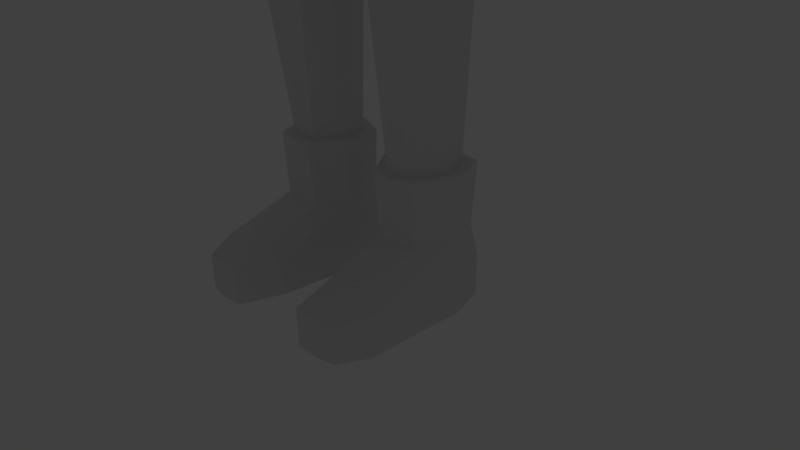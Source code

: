 # Source: man.blend  (saved by Blender 2.77.0; exported with 4.5.12 LTS)
import bpy
from mathutils import Matrix  # noqa: F401  (used for matrix-valued properties, if any)

bpy.ops.wm.read_factory_settings(use_empty=True)
scene = bpy.context.scene
scene.name = 'Scene'

# ---- collections
col_collection_1 = bpy.data.collections.new('Collection 1'); scene.collection.children.link(col_collection_1)
col_collection_1.hide_render = True
col_collection_1.hide_viewport = True
col_collection_3 = bpy.data.collections.new('Collection 3'); scene.collection.children.link(col_collection_3)

# ---- materials (node trees are filled in below, after node groups)
mat_material_002 = bpy.data.materials.new('Material.002')
mat_material_002.alpha_threshold = 0.0
mat_material_002.use_transparent_shadow = False
mat_material_002.roughness = 0.5

# ---- material node trees

# ---- world
world_world = bpy.data.worlds.new('World'); scene.world = world_world
world_world.color = (0.05088, 0.05088, 0.05088)
world_world.use_sun_shadow = False
world_world.sun_shadow_jitter_overblur = 0.0
world_world.cycles.sampling_method = 'MANUAL'

# ---- cameras
cam_camera = bpy.data.cameras.new('Camera')
cam_camera.clip_end = 100.0
cam_camera.lens = 35.0
cam_camera.sensor_width = 32.0
cam_camera.sensor_height = 18.0
cam_camera.ortho_scale = 7.314
cam_camera.dof.focus_distance = 0.0
cam_camera.dof.aperture_fstop = 128.0

# ---- lights
light_lamp = bpy.data.lights.new('Lamp', 'POINT')
light_lamp.transmission_factor = 0.0
light_lamp.cutoff_distance = 30.0
light_lamp.energy = 100.0
light_lamp.shadow_buffer_clip_start = 1.001
light_lamp.shadow_soft_size = 0.1
light_lamp.shadow_maximum_resolution = 0.006
light_lamp.use_absolute_resolution = True

# ---- meshes
me_cube_001 = bpy.data.meshes.new('Cube.001')
me_cube_001.from_pydata([(0.6735, 1.512, 4.285), (1.818, -0.9956, 5.451), (1.755, 0.586, 4.233), (0.673, -1.898, 5.674), (1.984, -0.6144, 5.544), (1.889, -0.1943, 4.125), (1.355, 1.213, 4.305), (1.371, -1.617, 5.378), (2.056, -0.2022, 5.001), (0.9255, 1.744, 2.15), (2.007, 0.8185, 2.239), (2.141, 0.03815, 1.656), (1.607, 1.445, 1.717), (0.7167, 1.65, 5.826), (0.6745, 1.247, 6.518), (1.456, 1.319, 5.787), (0.7798, 1.782, 5.014), (0.7138, 1.648, 4.279), (1.447, 1.321, 4.299), (1.941, 0.641, 5.831), (2.036, 0.6993, 4.677), (1.54, 0.566, 6.52), (2.115, -0.6051, 5.598), (1.927, -1.053, 5.522), (1.537, -0.9775, 6.51), (1.441, -1.717, 5.401), (1.887, 0.6376, 3.892), (2.03, -0.173, 4.003), (0.7052, -2.019, 5.741), (0.663, -1.635, 6.39), (1.558, 1.429, 5.018), (2.195, -0.3111, 4.659), (1.704, -0.2071, 6.61), (1.252, 1.076, 6.304), (1.246, -1.477, 6.269), (0.9667, 1.879, 2.167), (1.697, 1.553, 1.738), (2.138, 0.8693, 2.259), (2.281, 0.05455, 1.673), (2.218, -0.6425, 3.528), (2.239, -0.6425, 3.622), (2.255, -0.6425, 3.676), (2.028, -1.593, 3.816), (2.028, -1.593, 3.816), (2.028, -1.593, 3.816), (2.028, -1.593, 3.816), (0.6738, 1.523, 5.779), (0.6735, 1.512, 4.285), (1.818, 0.586, 5.786), (1.818, -0.9956, 5.451), (1.755, 0.586, 4.233), (0.673, -1.898, 5.674), (0.7431, -0.9313, 6.77), (0.744, 0.5276, 6.811), (0.7373, 1.646, 4.681), (1.984, -0.6144, 5.544), (1.889, -0.1943, 4.125), (1.905, 0.6449, 5.016), (0.8408, -0.2092, 6.927), (0.628, 1.149, 6.427), (1.371, 1.216, 5.74), (1.355, 1.213, 4.305), (1.45, 0.5125, 6.424), (1.45, -0.9206, 6.414), (1.371, -1.617, 5.378), (0.6264, -1.53, 6.349), (2.056, -0.2022, 5.001), (1.466, 1.32, 5.02), (1.604, -0.2059, 6.509), (1.18, -1.383, 6.186), (1.18, 0.9856, 6.22), (0.6745, 1.247, 6.518), (1.54, 0.566, 6.52), (2.115, -0.6051, 5.598), (1.927, -1.053, 5.522), (1.537, -0.9775, 6.51), (1.441, -1.717, 5.401), (0.663, -1.635, 6.39), (0.7904, -0.9913, 6.89), (0.8956, -0.213, 7.058), (0.7967, 0.5796, 6.932), (2.195, -0.3111, 4.659), (1.704, -0.2071, 6.61), (1.252, 1.076, 6.304), (1.246, -1.477, 6.269), (2.42, -2.517, 5.85), (3.4, -0.1506, 5.867), (2.42, 2.215, 5.778), (2.42, -2.517, 6.169), (3.4, -0.1506, 6.186), (2.42, 2.215, 6.097), (2.021, -2.117, 6.097), (2.835, -0.1507, 6.097), (2.021, 1.816, 6.097), (1.549, -1.645, 6.097), (2.168, -0.1507, 6.097), (1.549, 1.344, 6.097), (1.061, -1.158, 8.016), (1.478, -0.1507, 8.016), (1.061, 0.8562, 8.016), (2.075, -0.1507, 6.355), (1.483, 1.278, 6.355), (1.483, -1.579, 6.355), (1.591, -0.1507, 7.702), (1.141, 0.9359, 7.702), (1.141, -1.237, 7.702), (0.7139, 1.38, 4.371), (1.746, -0.8811, 5.724), (1.689, -0.8431, 4.146), (1.689, 0.5452, 4.323), (0.7135, -1.695, 5.623), (0.7137, -1.593, 3.986), (0.7137, 0.5197, 3.504), (0.7132, -0.7112, 3.178), (1.896, -0.1679, 5.765), (1.825, -0.9247, 4.986), (1.81, -0.1584, 4.226), (0.7715, -1.783, 4.852), (0.7711, 0.2159, 3.427), (1.329, 1.11, 4.388), (0.656, 1.05, 3.832), (1.343, -1.441, 5.658), (1.329, -1.368, 4.071), (1.329, -0.7381, 3.459), (1.329, 0.4883, 3.762), (0.6553, -1.209, 3.328), (1.961, -0.1656, 5.016), (1.429, -1.518, 4.933), (1.425, -0.1462, 3.592), (1.133, -1.124, 3.569), (1.133, 0.9063, 3.97), (0.8207, -0.1444, 2.908), (0.8341, 0.3564, 2.908), (1.168, -0.7532, -1.388), (1.364, 0.9162, -1.396), (0.9871, -0.2652, 2.7), (1.357, -0.551, -1.397), (1.248, 0.7703, 1.537), (1.303, -0.4372, 1.806), (0.6427, 1.268, -1.387), (0.6439, 0.6826, 2.908), (0.6284, 1.121, -1.397), (1.367, 0.8563, 1.549), (0.6372, -0.4798, 2.908), (0.804, -0.688, -1.397), (1.015, 0.9487, 0.3047), (1.338, 0.7634, 0.418), (1.42, -0.5931, 1.837), (1.504, 0.8114, -2.167), (1.497, -0.5617, -2.167), (0.2557, 0.7698, -2.564), (0.7578, -0.4786, -2.373), (0.6765, -0.3472, -5.957), (1.088, -0.3124, -5.957), (1.114, 0.4251, -5.957), (0.5055, 0.3198, -5.954), (1.211, -0.5491, -3.92), (1.219, 0.4533, -3.921), (0.4811, 0.3886, -3.908), (0.5787, -0.5039, -3.914), (1.486, 0.697, -2.763), (0.5761, -0.4967, -2.828), (1.478, -0.5768, -2.762), (0.279, 0.5829, -2.889), (0.8825, 0.113, 2.908), (1.45, 0.145, -1.388), (1.52, 0.1744, 0.4215), (1.316, 0.2176, 1.425), (0.8287, 0.2782, 3.178), (1.59, 0.1186, -2.16), (0.174, 0.2474, -2.609), (1.234, 0.08239, -5.957), (0.4527, -0.02463, -5.957), (0.388, 0.07021, -3.915), (1.304, 0.09126, -3.925), (1.572, 0.08059, -2.767), (0.1859, 0.1461, -2.896), (0.7522, 0.5431, 2.908), (1.134, -0.6101, -1.397), (1.415, -0.5362, 0.4179), (1.474, 1.013, -1.378), (1.047, 1.004, -1.396), (1.597, 0.1489, -1.38), (0.7475, -0.3683, 2.908), (1.466, -0.6498, -1.387), (1.151, -0.5541, -2.276), (0.9661, 0.7935, -2.338), (0.9106, -0.357, -5.957), (0.8159, 0.4638, -5.957), (0.9257, -0.5296, -3.918), (0.7679, 0.4254, -3.915), (0.9656, 0.6478, -2.817), (1.092, -0.5423, -2.791), (0.6104, -0.4938, -5.957), (0.818, -0.1497, 3.079), (0.3731, 0.4316, -5.953), (1.384, 0.1022, -5.957), (0.2998, -0.04628, -5.957), (0.9037, -0.5074, -5.957), (0.8193, 0.6314, -5.957), (0.6104, -0.4326, -6.802), (1.181, -0.3945, -6.802), (1.115, 0.6054, -6.819), (0.4902, 0.5081, -6.819), (0.447, -0.04628, -6.819), (0.8236, 0.6348, -6.819), (0.3804, -0.04613, -7.272), (1.181, -0.4456, -5.957), (0.8917, -0.4434, -6.802), (0.405, -1.148, -7.255), (0.9351, -1.705, -7.241), (1.384, -1.228, -7.215), (0.6104, -1.694, -7.249), (1.181, -1.656, -7.276), (0.4111, -1.12, -7.746), (0.9351, -1.699, -7.746), (1.384, -1.252, -7.746), (0.6104, -1.689, -7.746), (1.181, -1.654, -7.746), (0.3583, -0.3005, -7.746), (0.6104, -0.298, -7.746), (0.9351, -0.2979, -7.746), (1.181, -0.2982, -7.746), (1.384, -0.3013, -7.746), (0.3348, 0.5714, -7.718), (0.8592, 0.6488, -7.746), (1.224, 0.6098, -7.748), (1.229, 0.6073, -7.198), (1.181, -0.4201, -6.38), (1.282, -0.1717, -5.957), (1.217, 0.5777, -5.957), (1.387, 0.1245, -7.198), (1.28, 0.1413, -6.819), (1.392, 0.1022, -7.75), (0.8406, 0.6408, -7.198), (0.5952, 0.615, -7.742), (0.3475, 0.5393, -7.198), (0.9091, 0.4028, 2.64), (0.8881, -0.1742, 2.639), (0.6003, -0.5012, 2.674), (0.6605, 0.7478, 2.621), (0.9223, 0.1138, 2.651), (0.8122, 0.6179, 2.62), (0.7851, -0.4138, 2.681), (3.306, 0.3014, -0.3044), (3.058, 0.2726, -0.3169), (2.826, 0.5423, -0.3436), (3.06, 1.021, -0.3279), (3.52, 0.9011, -0.2901), (3.576, 0.4869, -0.3002), (3.764, -0.2764, -1.515), (3.606, -0.2728, -1.517), (3.457, -0.08551, -1.589), (3.6, 0.1235, -1.671), (3.863, 0.07119, -1.65), (3.934, -0.1097, -1.58), (1.866, -0.284, 1.455), (1.837, -0.1288, 2.02), (1.916, 0.1449, 2.223), (1.82, 0.6037, 2.144), (1.582, 0.7094, 1.467), (1.616, 0.2035, 0.9927), (3.732, -0.8586, -2.769), (3.677, -0.8551, -2.771), (3.625, -0.6684, -2.87), (3.675, -0.4602, -2.98), (3.767, -0.5123, -2.952), (3.791, -0.6925, -2.857), (3.75, -0.381, -2.318), (3.873, -0.1183, -2.388), (3.992, -0.6208, -2.269), (3.883, -0.6163, -2.265), (4.095, -0.4113, -2.327), (4.031, -0.184, -2.381), (3.528, 0.019, -1.63), (3.614, -0.2351, -1.955), (3.689, 0.04006, -2.004), (3.811, -0.2496, -2.353), (3.612, -0.0975, -1.979), (3.257, 0.1537, -1.84), (3.21, 0.08044, -1.833), (3.283, 0.006035, -2.018), (3.304, 0.2271, -1.847), (3.361, 0.1463, -2.043), (3.322, 0.07618, -2.031), (3.104, 0.2248, -1.976), (3.078, 0.1844, -1.972), (3.118, 0.1434, -2.074), (3.13, 0.2651, -1.98), (3.161, 0.2207, -2.088), (3.14, 0.1821, -2.081), (0.6318, 0.581, 3.298), (0.6353, -0.4788, 3.024), (0.8798, 0.08297, 3.13), (0.7438, 0.4802, 3.237), (0.7459, -0.3697, 3.047), (0.7322, 0.4217, 3.479), (0.758, -0.004975, 3.376), (2.843, 0.172, 0.003569), (3.276, 0.4251, 0.1561), (2.793, 0.9645, -0.003149), (3.04, 0.2236, 0.116), (3.213, 0.8473, 0.1502), (2.607, 0.481, -0.1019), (3.623, 0.6534, -0.6591), (3.221, 0.753, -0.6917), (3.014, 0.3549, -0.6785), (3.222, 0.1098, -0.638), (3.683, 0.3089, -0.6452), (3.442, 0.129, -0.6288), (1.19, -0.5082, -4.272), (0.4853, 0.3767, -4.262), (1.201, 0.4484, -4.273), (0.5956, -0.4768, -4.267), (0.3992, 0.05382, -4.268), (1.292, 0.08973, -4.277), (0.9231, -0.4998, -4.27), (0.7762, 0.4321, -4.268), (1.294, -0.5577, -3.563), (0.4187, 0.4486, -3.594), (1.301, 0.5286, -3.563), (0.5779, -0.5017, -3.579), (1.387, 0.08796, -3.568), (0.3256, 0.09364, -3.601), (0.829, 0.4941, -3.576), (0.9769, -0.5335, -3.57), (0.6284, 1.121, -1.397), (0.5411, -0.6472, 0.1597), (1.134, -0.6101, -1.397), (1.357, -0.551, -1.397), (1.45, 0.145, -1.388), (1.364, 0.9162, -1.396), (1.303, -0.4372, 1.806), (1.248, 0.7703, 1.537), (0.8881, -0.1742, 2.639), (0.6175, -0.8935, 1.575), (1.316, 0.2176, 1.425), (1.047, 1.004, -1.396), (0.804, -0.688, -1.397), (0.9091, 0.4028, 2.64), (0.6003, -0.5012, 2.674), (0.6605, 0.7478, 2.621), (0.8122, 0.6179, 2.62), (0.7851, -0.4138, 2.681), (1.07, 1.145, 1.595), (1.464, 0.2269, 1.427), (1.099, 1.142, -1.379), (1.029, -0.6754, 0.3012), (0.5821, -0.7889, 0.1549), (0.6763, 1.144, 0.1556), (1.129, -0.8326, 1.588), (0.6724, -1.03, 1.586), (0.742, 1.33, 1.594), (0.8375, -0.8314, -1.388), (1.018, 0.4849, 2.696), (0.6565, -0.6293, 2.721), (0.7026, 0.8769, 2.678), (0.9086, 0.7148, 2.676), (0.8637, -0.5261, 2.736), (1.497, -0.145, 2.241), (1.494, 0.5318, 2.322), (1.509, 0.2085, 1.147), (1.571, -0.3388, 1.58), (1.522, 0.1338, 2.402), (1.462, 0.7312, 1.492), (-0.6735, 1.512, 4.285), (-1.818, -0.9956, 5.451), (-1.755, 0.586, 4.233), (-0.673, -1.898, 5.674), (-1.192e-07, 1.646, 4.22), (-1.984, -0.6144, 5.544), (-1.889, -0.1943, 4.125), (1.192e-07, -2.009, 5.316), (-1.355, 1.213, 4.305), (-1.371, -1.617, 5.378), (-2.056, -0.2022, 5.001), (-0.9254, 1.744, 2.15), (-2.007, 0.8185, 2.239), (0.0, 1.879, 1.729), (-2.141, 0.03815, 1.656), (-1.607, 1.445, 1.717), (-0.7167, 1.65, 5.826), (-2.384e-07, 1.801, 5.909), (-0.6745, 1.247, 6.518), (-1.456, 1.319, 5.787), (-0.7798, 1.782, 5.014), (-0.7138, 1.648, 4.279), (-1.447, 1.321, 4.299), (-1.192e-07, 1.787, 4.215), (-1.941, 0.641, 5.831), (-2.036, 0.6993, 4.677), (-1.54, 0.566, 6.52), (-2.115, -0.6051, 5.598), (-1.927, -1.053, 5.522), (-1.537, -0.9775, 6.51), (-1.441, -1.717, 5.401), (-1.887, 0.6376, 3.892), (-2.03, -0.173, 4.003), (-0.7052, -2.019, 5.741), (-0.663, -1.635, 6.39), (-1.192e-07, -2.134, 5.477), (0.0, 1.938, 5.007), (3.576e-07, 1.365, 6.701), (-1.558, 1.429, 5.018), (-2.195, -0.3111, 4.659), (-1.704, -0.2071, 6.61), (1.192e-07, -1.727, 6.541), (-1.252, 1.076, 6.304), (-1.246, -1.477, 6.269), (-0.9667, 1.879, 2.167), (-1.697, 1.553, 1.738), (0.0, 2.019, 1.744), (-2.138, 0.8693, 2.259), (-2.281, 0.05455, 1.673), (-2.218, -0.6425, 3.528), (-2.239, -0.6425, 3.622), (-2.255, -0.6425, 3.676), (-2.028, -1.593, 3.816), (-2.028, -1.593, 3.816), (-2.028, -1.593, 3.816), (-2.028, -1.593, 3.816), (-0.6738, 1.523, 5.779), (-0.6735, 1.512, 4.285), (-1.818, 0.586, 5.786), (-1.818, -0.9956, 5.451), (-1.755, 0.586, 4.233), (-0.673, -1.898, 5.674), (-0.7431, -0.9313, 6.77), (-0.744, 0.5276, 6.811), (-1.192e-07, 1.67, 5.862), (-0.7373, 1.646, 4.681), (-1.192e-07, 1.646, 4.22), (-1.984, -0.6144, 5.544), (-1.889, -0.1943, 4.125), (-1.905, 0.6449, 5.016), (1.192e-07, -2.009, 5.316), (-0.8408, -0.2092, 6.927), (0.0, 0.5869, 7.073), (-1.192e-07, -0.9848, 6.992), (-0.628, 1.149, 6.427), (-1.371, 1.216, 5.74), (-1.355, 1.213, 4.305), (-1.45, 0.5125, 6.424), (-1.45, -0.9206, 6.414), (-1.371, -1.617, 5.378), (-0.6264, -1.53, 6.349), (0.0, 1.798, 5.009), (-2.056, -0.2022, 5.001), (0.0, -0.2136, 7.216), (3.576e-07, 1.265, 6.607), (-1.466, 1.32, 5.02), (-1.604, -0.2059, 6.509), (-1.192e-07, -1.619, 6.452), (-1.18, -1.383, 6.186), (-1.18, 0.9856, 6.22), (-0.6745, 1.247, 6.518), (-1.54, 0.566, 6.52), (-2.115, -0.6051, 5.598), (-1.927, -1.053, 5.522), (-1.537, -0.9775, 6.51), (-1.441, -1.717, 5.401), (-0.663, -1.635, 6.39), (-0.7904, -0.9913, 6.89), (0.0, -1.047, 7.115), (-0.8956, -0.213, 7.058), (-0.7967, 0.5796, 6.932), (1.192e-07, 0.6382, 7.199), (3.576e-07, 1.365, 6.701), (-2.195, -0.3111, 4.659), (-1.704, -0.2071, 6.61), (1.192e-07, -1.727, 6.541), (1.192e-07, -0.219, 7.352), (-1.252, 1.076, 6.304), (-1.246, -1.477, 6.269), (0.0, 3.195, 5.778), (-1.192e-07, -3.497, 6.063), (-2.42, -2.517, 5.85), (-3.4, -0.1507, 5.867), (-2.42, 2.215, 5.778), (0.0, 3.195, 6.097), (-1.192e-07, -3.497, 6.382), (-2.42, -2.517, 6.169), (-3.4, -0.1507, 6.186), (-2.42, 2.215, 6.097), (1.192e-07, 2.631, 6.097), (-1.192e-07, -2.932, 6.097), (-2.021, -2.117, 6.097), (-2.835, -0.1507, 6.097), (-2.021, 1.816, 6.097), (-1.192e-07, 1.963, 6.097), (1.192e-07, -2.264, 6.097), (-1.549, -1.645, 6.097), (-2.168, -0.1507, 6.097), (-1.549, 1.344, 6.097), (-1.192e-07, 1.273, 8.016), (-3.576e-07, -1.575, 8.016), (-1.061, -1.158, 8.016), (-1.478, -0.1507, 8.016), (-1.061, 0.8562, 8.016), (-2.075, -0.1507, 6.355), (-1.483, 1.278, 6.355), (1.192e-07, -2.171, 6.355), (-1.483, -1.579, 6.355), (1.192e-07, 1.87, 6.355), (-1.591, -0.1507, 7.702), (1.192e-07, -1.687, 7.702), (1.192e-07, 1.386, 7.702), (-1.141, 0.9359, 7.702), (-1.141, -1.237, 7.702), (-2.384e-07, -0.08975, 8.016), (-2.384e-07, -0.2115, 8.016), (-2.384e-07, -0.1937, 8.016), (-2.384e-07, -0.1507, 8.016), (-2.384e-07, -0.1076, 8.016), (-0.7139, 1.38, 4.371), (-1.746, -0.8811, 5.724), (-1.689, -0.8431, 4.146), (-1.689, 0.5452, 4.323), (-0.7135, -1.695, 5.623), (-0.7137, -1.593, 3.986), (-0.7137, 0.5197, 3.504), (-0.7132, -0.7112, 3.178), (0.0, 1.501, 4.312), (-1.896, -0.1679, 5.765), (-1.825, -0.9247, 4.986), (-1.81, -0.1584, 4.226), (-1.192e-07, -1.795, 5.603), (1.192e-07, -1.668, 3.897), (-0.7715, -1.783, 4.852), (1.192e-07, 0.5732, 3.398), (-0.7711, 0.2159, 3.427), (-1.192e-07, -0.7235, 3.037), (-1.329, 1.11, 4.388), (-0.656, 1.05, 3.832), (-1.343, -1.441, 5.658), (-1.329, -1.368, 4.071), (-1.329, -0.7381, 3.459), (-1.329, 0.4883, 3.762), (-0.6553, -1.209, 3.328), (-1.961, -0.1656, 5.016), (1.192e-07, -1.884, 4.756), (-1.192e-07, 1.14, 3.742), (-1.429, -1.518, 4.933), (-1.425, -0.1462, 3.592), (1.192e-07, -1.248, 3.265), (-1.133, -1.124, 3.569), (-1.133, 0.9063, 3.97), (-0.8207, -0.1444, 2.908), (-0.8341, 0.3564, 2.908), (-1.192e-07, -0.4798, 2.654), (-1.168, -0.7532, -1.388), (0.0, 1.0, -1.724), (1.192e-07, 1.147, -0.05442), (1.192e-07, -0.7401, -1.537), (1.192e-07, 1.336, 1.596), (-1.364, 0.9162, -1.396), (-0.9871, -0.2652, 2.7), (-1.357, -0.551, -1.397), (0.0, 0.6719, 2.908), (1.192e-07, 1.147, -1.718), (-1.248, 0.7703, 1.537), (-1.303, -0.4372, 1.806), (-0.6427, 1.268, -1.387), (-0.6439, 0.6826, 2.908), (-0.6284, 1.121, -1.397), (-1.367, 0.8563, 1.549), (-0.6372, -0.4798, 2.908), (-0.804, -0.688, -1.397), (-1.015, 0.9487, 0.3047), (-1.338, 0.7634, 0.418), (-1.42, -0.5931, 1.837), (2.384e-07, 0.7949, -2.377), (0.0, -0.4905, -2.377), (-1.504, 0.8114, -2.167), (-1.497, -0.5617, -2.167), (-0.2557, 0.7698, -2.564), (-0.7578, -0.4786, -2.373), (-0.6765, -0.3472, -5.957), (-1.088, -0.3124, -5.957), (-1.114, 0.4251, -5.957), (-0.5055, 0.3198, -5.954), (-1.211, -0.5491, -3.92), (-1.219, 0.4533, -3.921), (-0.4811, 0.3886, -3.908), (-0.5787, -0.5039, -3.914), (-1.486, 0.697, -2.763), (-0.5761, -0.4967, -2.828), (-1.478, -0.5768, -2.762), (-0.279, 0.5829, -2.889), (1.192e-07, -0.4788, 2.855), (-0.8825, 0.113, 2.908), (-1.45, 0.145, -1.388), (-1.52, 0.1744, 0.4215), (-1.316, 0.2176, 1.425), (-0.8287, 0.2782, 3.178), (2.384e-07, 0.2365, -2.453), (-1.59, 0.1186, -2.16), (-0.174, 0.2474, -2.609), (-1.234, 0.08239, -5.957), (-0.4527, -0.02463, -5.957), (-0.388, 0.07021, -3.915), (-1.304, 0.09126, -3.925), (-1.572, 0.08059, -2.767), (-0.1859, 0.1461, -2.896), (-0.7522, 0.5431, 2.908), (-1.134, -0.6101, -1.397), (-1.415, -0.5362, 0.4179), (-1.474, 1.013, -1.378), (-1.047, 1.004, -1.396), (-1.597, 0.1489, -1.38), (-0.7475, -0.3683, 2.908), (-1.466, -0.6498, -1.387), (-1.151, -0.5541, -2.276), (-0.9661, 0.7935, -2.338), (-0.9106, -0.357, -5.957), (-0.8159, 0.4638, -5.957), (-0.9257, -0.5296, -3.918), (-0.7679, 0.4254, -3.915), (-0.9656, 0.6478, -2.817), (-1.092, -0.5423, -2.791), (-0.6104, -0.4938, -5.957), (-0.818, -0.1497, 3.079), (-0.3731, 0.4316, -5.953), (-1.384, 0.1022, -5.957), (-0.2998, -0.04628, -5.957), (-0.9037, -0.5074, -5.957), (-0.8193, 0.6314, -5.957), (-0.6104, -0.4326, -6.802), (-1.181, -0.3945, -6.802), (-1.115, 0.6054, -6.819), (-0.4902, 0.5081, -6.819), (-0.447, -0.04628, -6.819), (-0.8236, 0.6348, -6.819), (-0.3804, -0.04613, -7.272), (-1.181, -0.4456, -5.957), (-0.8917, -0.4434, -6.802), (-0.405, -1.148, -7.255), (-0.9351, -1.705, -7.241), (-1.384, -1.228, -7.215), (-0.6104, -1.694, -7.249), (-1.181, -1.656, -7.276), (-0.4111, -1.12, -7.746), (-0.9351, -1.699, -7.746), (-1.384, -1.252, -7.746), (-0.6104, -1.689, -7.746), (-1.181, -1.654, -7.746), (-0.3582, -0.3005, -7.746), (-0.6104, -0.298, -7.746), (-0.9351, -0.2979, -7.746), (-1.181, -0.2982, -7.746), (-1.384, -0.3013, -7.746), (-0.3348, 0.5714, -7.718), (-0.8592, 0.6488, -7.746), (-1.224, 0.6098, -7.748), (-1.229, 0.6073, -7.198), (-1.181, -0.4201, -6.38), (-1.282, -0.1717, -5.957), (-1.217, 0.5777, -5.957), (-1.387, 0.1245, -7.198), (-1.28, 0.1413, -6.819), (-1.392, 0.1022, -7.75), (-0.8406, 0.6408, -7.198), (-0.5952, 0.615, -7.742), (-0.3475, 0.5393, -7.198), (-0.9091, 0.4028, 2.64), (1.192e-07, 0.7507, 2.621), (-1.192e-07, -0.554, 2.473), (-0.8881, -0.1742, 2.639), (-0.6003, -0.5012, 2.674), (-0.6605, 0.7478, 2.621), (-0.9223, 0.1138, 2.651), (-0.8122, 0.6179, 2.62), (-0.7851, -0.4138, 2.681), (-3.306, 0.3014, -0.3044), (-3.058, 0.2726, -0.3169), (-2.826, 0.5423, -0.3436), (-3.06, 1.021, -0.3279), (-3.52, 0.9011, -0.2901), (-3.576, 0.4869, -0.3002), (-3.764, -0.2764, -1.515), (-3.606, -0.2728, -1.517), (-3.457, -0.08551, -1.589), (-3.6, 0.1235, -1.671), (-3.863, 0.07119, -1.65), (-3.934, -0.1097, -1.58), (-1.866, -0.284, 1.455), (-1.837, -0.1288, 2.02), (-1.916, 0.1449, 2.223), (-1.82, 0.6037, 2.144), (-1.582, 0.7094, 1.467), (-1.616, 0.2035, 0.9927), (-3.732, -0.8586, -2.769), (-3.677, -0.8551, -2.771), (-3.625, -0.6684, -2.87), (-3.675, -0.4602, -2.98), (-3.767, -0.5123, -2.952), (-3.791, -0.6925, -2.857), (-3.75, -0.381, -2.318), (-3.873, -0.1183, -2.388), (-3.992, -0.6208, -2.269), (-3.883, -0.6163, -2.265), (-4.095, -0.4113, -2.327), (-4.031, -0.184, -2.381), (-3.528, 0.019, -1.63), (-3.614, -0.2351, -1.955), (-3.689, 0.04006, -2.004), (-3.811, -0.2496, -2.353), (-3.612, -0.0975, -1.979), (-3.257, 0.1537, -1.84), (-3.21, 0.08044, -1.833), (-3.283, 0.006035, -2.018), (-3.304, 0.2271, -1.847), (-3.361, 0.1463, -2.043), (-3.322, 0.07618, -2.031), (-3.104, 0.2248, -1.976), (-3.078, 0.1844, -1.972), (-3.118, 0.1434, -2.074), (-3.13, 0.2651, -1.98), (-3.161, 0.2207, -2.088), (-3.14, 0.1821, -2.081), (1.192e-07, 0.5835, 3.34), (-0.6318, 0.581, 3.298), (-0.6353, -0.4788, 3.024), (-0.8798, 0.08297, 3.13), (-0.7438, 0.4802, 3.237), (-0.7459, -0.3697, 3.047), (-0.7322, 0.4217, 3.479), (-0.758, -0.004975, 3.376), (-2.843, 0.172, 0.003568), (-3.276, 0.4251, 0.1561), (-2.793, 0.9645, -0.00315), (-3.04, 0.2236, 0.116), (-3.213, 0.8473, 0.1502), (-2.607, 0.481, -0.1019), (-3.623, 0.6534, -0.6591), (-3.221, 0.753, -0.6917), (-3.014, 0.3549, -0.6785), (-3.222, 0.1098, -0.638), (-3.683, 0.3089, -0.6452), (-3.442, 0.129, -0.6288), (-1.19, -0.5082, -4.272), (-0.4853, 0.3767, -4.262), (-1.201, 0.4484, -4.273), (-0.5956, -0.4768, -4.267), (-0.3992, 0.05382, -4.268), (-1.292, 0.08973, -4.277), (-0.9231, -0.4998, -4.27), (-0.7762, 0.4321, -4.268), (-1.294, -0.5577, -3.563), (-0.4187, 0.4486, -3.594), (-1.301, 0.5286, -3.563), (-0.5779, -0.5017, -3.579), (-1.387, 0.08796, -3.568), (-0.3256, 0.09364, -3.601), (-0.829, 0.4941, -3.576), (-0.9769, -0.5335, -3.57), (1.192e-07, -0.8784, 1.575), (1.192e-07, -0.7568, -0.05041), (1.192e-07, -0.7401, -1.537), (0.0, 1.0, -1.724), (-0.6284, 1.121, -1.397), (-0.5411, -0.6472, 0.1597), (-1.134, -0.6101, -1.397), (-1.357, -0.551, -1.397), (-1.45, 0.145, -1.388), (-1.364, 0.9162, -1.396), (-1.303, -0.4372, 1.806), (-1.192e-07, -0.554, 2.473), (-1.248, 0.7703, 1.537), (-0.8881, -0.1742, 2.639), (-0.6175, -0.8935, 1.575), (-1.316, 0.2176, 1.425), (-1.047, 1.004, -1.396), (-0.804, -0.688, -1.397), (-0.9091, 0.4028, 2.64), (1.192e-07, 0.7507, 2.621), (-0.6003, -0.5012, 2.674), (-0.6605, 0.7478, 2.621), (-0.8122, 0.6179, 2.62), (-0.7851, -0.4138, 2.681), (-1.07, 1.145, 1.595), (-1.464, 0.2269, 1.427), (-1.099, 1.142, -1.379), (-1.029, -0.6754, 0.3012), (-0.5821, -0.7889, 0.1549), (-0.6763, 1.144, 0.1556), (-1.129, -0.8326, 1.588), (-0.6724, -1.03, 1.586), (-0.742, 1.33, 1.594), (-0.8375, -0.8314, -1.388), (-1.018, 0.4849, 2.696), (0.0, 0.8867, 2.678), (-0.6565, -0.6293, 2.721), (-0.7026, 0.8769, 2.678), (-0.9086, 0.7148, 2.676), (-0.8637, -0.5261, 2.736), (-1.497, -0.145, 2.241), (-1.494, 0.5318, 2.322), (-1.509, 0.2085, 1.147), (-1.571, -0.3388, 1.58), (-1.522, 0.1338, 2.402), (-1.462, 0.7312, 1.492)], [(168, 194), (594, 621)], [(0, 9, 12, 6), (2, 10, 11, 5), (369, 378, 9, 0), (6, 12, 10, 2), (13, 16, 401, 382), (13, 382, 402, 14), (13, 14, 33, 15), (13, 15, 30, 16), (17, 388, 401, 16), (17, 16, 30, 18), (19, 22, 31, 20), (19, 20, 30, 15), (19, 15, 33, 21), (19, 21, 32, 22), (23, 22, 32, 24), (23, 24, 34, 25), (26, 20, 31, 27), (26, 18, 30, 20), (28, 25, 34, 29), (28, 29, 406, 400), (17, 18, 36, 35), (26, 27, 38, 37), (388, 17, 35, 411), (18, 26, 37, 36), (10, 12, 36, 37), (3, 7, 25, 28), (372, 3, 28, 400), (5, 11, 38, 27), (12, 9, 35, 36), (8, 5, 27, 31), (9, 378, 411, 35), (11, 10, 37, 38), (22, 4, 40, 41), (4, 1, 39, 40), (25, 45, 44, 23), (1, 7, 43, 42), (46, 429, 446, 54), (46, 59, 449, 429), (46, 60, 70, 59), (46, 54, 67, 60), (47, 54, 446, 431), (47, 61, 67, 54), (48, 57, 66, 55), (48, 60, 67, 57), (48, 62, 70, 60), (48, 55, 68, 62), (49, 63, 68, 55), (49, 64, 69, 63), (50, 56, 66, 57), (50, 57, 67, 61), (51, 65, 69, 64), (51, 435, 452, 65), (52, 438, 448, 58), (52, 65, 452, 438), (52, 63, 69, 65), (52, 58, 68, 63), (53, 58, 448, 437), (53, 62, 68, 58), (53, 59, 70, 62), (53, 437, 449, 59), (78, 79, 471, 463), (78, 463, 470, 77), (78, 77, 84, 75), (78, 75, 82, 79), (80, 466, 471, 79), (80, 79, 82, 72), (80, 72, 83, 71), (80, 71, 467, 466), (55, 66, 81, 73), (49, 55, 73, 74), (64, 49, 74, 76), (87, 86, 89, 90), (85, 475, 480, 88), (474, 87, 90, 479), (86, 85, 88, 89), (88, 480, 485, 91), (479, 90, 93, 484), (89, 88, 91, 92), (90, 89, 92, 93), (484, 93, 96, 489), (92, 91, 94, 95), (93, 92, 95, 96), (91, 485, 490, 94), (104, 103, 98, 99), (105, 505, 495, 97), (506, 104, 99, 494), (103, 105, 97, 98), (95, 94, 102, 100), (489, 96, 101, 503), (94, 490, 501, 102), (96, 95, 100, 101), (100, 102, 105, 103), (503, 101, 104, 506), (102, 501, 505, 105), (101, 100, 103, 104), (99, 98, 512, 513), (97, 495, 510, 511), (494, 99, 513, 509), (98, 97, 511, 512), (106, 119, 130, 120), (106, 120, 541, 522), (107, 115, 126, 114), (107, 121, 127, 115), (108, 116, 126, 115), (108, 115, 127, 122), (108, 122, 129, 123), (108, 123, 128, 116), (109, 116, 128, 124), (109, 124, 130, 119), (110, 526, 540, 117), (110, 117, 127, 121), (111, 117, 540, 527), (111, 527, 544, 125), (111, 125, 129, 122), (111, 122, 127, 117), (112, 529, 541, 120), (112, 120, 130, 124), (113, 297, 128, 123), (113, 123, 129, 125), (113, 125, 544, 531), (241, 237, 132, 164), (240, 665, 558, 140), (349, 552, 554, 352), (549, 143, 292, 589), (178, 144, 151, 185), (243, 238, 131, 183), (347, 179, 147, 350), (145, 146, 180, 346), (166, 179, 184, 182), (665, 240, 341, 775), (237, 137, 333, 339), (553, 144, 338, 758), (238, 243, 343, 334), (141, 551, 759, 326), (666, 239, 143, 549), (165, 136, 149, 169), (131, 164, 293, 194), (137, 167, 336, 333), (242, 240, 140, 177), (315, 310, 153, 171), (595, 571, 150, 170), (144, 553, 572, 151), (551, 141, 150, 571), (181, 134, 148, 186), (187, 152, 193, 198), (314, 311, 155, 172), (317, 312, 154, 188), (316, 313, 152, 187), (325, 321, 159, 189), (324, 320, 157, 190), (323, 319, 158, 173), (322, 318, 156, 174), (169, 149, 162, 175), (170, 150, 163, 176), (186, 148, 160, 191), (185, 151, 161, 192), (151, 170, 176, 161), (148, 169, 175, 160), (320, 322, 174, 157), (321, 323, 173, 159), (313, 314, 172, 152), (154, 171, 196, 230), (572, 595, 170, 151), (312, 315, 171, 154), (132, 177, 294, 168), (134, 165, 169, 148), (239, 666, 767, 340), (134, 181, 337, 331), (183, 131, 194, 295), (238, 241, 164, 131), (140, 558, 720, 291), (172, 155, 195, 197), (149, 185, 192, 162), (150, 186, 191, 163), (319, 324, 190, 158), (318, 325, 189, 156), (310, 316, 187, 153), (311, 317, 188, 155), (152, 172, 197, 193), (141, 181, 186, 150), (237, 242, 177, 132), (138, 238, 334, 332), (164, 132, 168, 293), (240, 242, 342, 341), (136, 165, 330, 329), (181, 141, 326, 337), (239, 243, 183, 143), (136, 178, 185, 149), (155, 188, 199, 195), (171, 153, 207, 229, 196), (153, 187, 198, 207), (188, 154, 230, 199), (195, 199, 205, 203), (230, 196, 232, 202), (199, 230, 202, 205), (197, 195, 203, 204), (193, 197, 204, 200), (200, 209, 212), (198, 193, 200, 208), (207, 198, 208, 201, 228), (201, 208, 210, 213), (208, 200, 212, 210), (210, 212, 217, 215), (212, 209, 214, 217), (213, 210, 215, 218), (211, 213, 218, 216), (218, 215, 221, 222), (216, 218, 222, 223), (215, 217, 220, 221), (217, 214, 219, 220), (222, 221, 225, 226), (211, 201, 213), (227, 234, 205, 202), (203, 236, 206, 204), (222, 226, 233, 223), (201, 232, 196, 229, 207, 228), (227, 231, 233, 226), (202, 232, 231, 227), (226, 225, 234, 227), (232, 201, 211, 231), (216, 223, 233, 231, 211), (235, 225, 221, 220), (220, 219, 224, 235), (203, 205, 234, 236), (236, 234, 225, 235, 224), (206, 236, 224, 219, 214, 209), (165, 134, 331, 330), (209, 200, 204, 206), (242, 237, 339, 342), (302, 299, 249, 248), (144, 178, 328, 338), (167, 138, 332, 336), (178, 136, 329, 328), (243, 239, 340, 343), (301, 298, 245, 244), (307, 306, 252, 251), (305, 304, 254, 253), (303, 300, 247, 246), (299, 301, 244, 249), (298, 303, 246, 245), (300, 302, 248, 247), (270, 271, 263, 262), (268, 277, 269, 265, 264), (304, 308, 255, 254), (306, 305, 253, 274, 252), (309, 307, 251, 250), (308, 309, 250, 255), (364, 360, 259, 260), (362, 361, 261, 256), (363, 359, 257, 258), (361, 364, 260, 261), (359, 362, 256, 257), (360, 363, 258, 259), (272, 270, 262, 267), (269, 273, 266, 265), (271, 268, 264, 263), (273, 272, 267, 266), (254, 255, 272, 273), (251, 252, 275, 268, 271), (253, 254, 273, 269, 276), (255, 250, 270, 272), (278, 276, 269, 277), (250, 251, 271, 270), (262, 263, 264, 265, 266, 267), (275, 278, 277, 268), (278, 275, 281, 284), (252, 274, 279, 280), (280, 279, 285, 286), (279, 282, 288, 285), (275, 252, 280, 281), (253, 276, 283, 282), (274, 253, 282, 279), (276, 278, 284, 283), (284, 281, 287, 290), (282, 283, 289, 288), (281, 280, 286, 287), (283, 284, 290, 289), (286, 285, 288, 289, 290, 287), (177, 140, 291, 294), (143, 183, 295, 292), (295, 194, 293, 297, 113, 292), (113, 531, 589, 292), (297, 293, 168, 118), (118, 168, 294, 296), (124, 128, 297, 112), (294, 291, 112, 296), (291, 720, 529, 112), (260, 259, 302, 300), (256, 261, 303, 298), (258, 257, 301, 299), (261, 260, 300, 303), (257, 256, 298, 301), (259, 258, 299, 302), (249, 244, 309, 308), (244, 245, 307, 309), (246, 247, 305, 306), (248, 249, 308, 304), (247, 248, 304, 305), (245, 246, 306, 307), (158, 190, 317, 311), (156, 189, 316, 310), (157, 174, 315, 312), (159, 173, 314, 313), (189, 159, 313, 316), (190, 157, 312, 317), (173, 158, 311, 314), (174, 156, 310, 315), (162, 192, 325, 318), (163, 191, 324, 319), (161, 176, 323, 321), (160, 175, 322, 320), (175, 162, 318, 322), (176, 163, 319, 323), (191, 160, 320, 324), (192, 161, 321, 325), (327, 757, 758, 338), (338, 328, 133, 353), (337, 326, 139, 346), (335, 327, 348, 351), (336, 332, 147, 345), (775, 341, 356, 791), (326, 759, 559, 139), (757, 327, 335, 756), (334, 343, 358, 135), (340, 335, 351, 355), (333, 336, 345, 142), (341, 342, 357, 356), (331, 337, 346, 180), (339, 333, 142, 354), (329, 330, 182, 184), (332, 334, 135, 147), (342, 339, 354, 357), (330, 331, 180, 182), (327, 338, 353, 348), (756, 335, 340, 767), (343, 340, 355, 358), (328, 329, 184, 133), (166, 146, 142, 345), (145, 349, 352, 344), (552, 349, 139, 559), (347, 348, 353, 133), (179, 166, 345, 147), (146, 166, 182, 180), (179, 347, 133, 184), (146, 145, 344, 142), (348, 347, 350, 351), (349, 145, 346, 139), (351, 350, 358, 355), (142, 344, 357, 354), (344, 352, 356, 357), (350, 147, 135, 358), (352, 554, 791, 356), (237, 241, 363, 360), (238, 138, 362, 359), (167, 137, 364, 361), (241, 238, 359, 363), (138, 167, 361, 362), (137, 237, 360, 364), (365, 373, 380, 376), (367, 371, 379, 377), (369, 365, 376, 378), (373, 367, 377, 380), (381, 382, 401, 385), (381, 383, 402, 382), (381, 384, 407, 383), (381, 385, 403, 384), (386, 385, 401, 388), (386, 387, 403, 385), (389, 390, 404, 392), (389, 384, 403, 390), (389, 391, 407, 384), (389, 392, 405, 391), (393, 394, 405, 392), (393, 395, 408, 394), (396, 397, 404, 390), (396, 390, 403, 387), (398, 399, 408, 395), (398, 400, 406, 399), (386, 409, 410, 387), (396, 412, 413, 397), (388, 411, 409, 386), (387, 410, 412, 396), (377, 412, 410, 380), (368, 398, 395, 374), (372, 400, 398, 368), (371, 397, 413, 379), (380, 410, 409, 376), (375, 404, 397, 371), (376, 409, 411, 378), (379, 413, 412, 377), (392, 416, 415, 370), (370, 415, 414, 366), (395, 393, 419, 420), (366, 417, 418, 374), (421, 430, 446, 429), (421, 429, 449, 439), (421, 439, 454, 440), (421, 440, 450, 430), (422, 431, 446, 430), (422, 430, 450, 441), (423, 432, 447, 434), (423, 434, 450, 440), (423, 440, 454, 442), (423, 442, 451, 432), (424, 432, 451, 443), (424, 443, 453, 444), (425, 434, 447, 433), (425, 441, 450, 434), (426, 444, 453, 445), (426, 445, 452, 435), (427, 436, 448, 438), (427, 438, 452, 445), (427, 445, 453, 443), (427, 443, 451, 436), (428, 437, 448, 436), (428, 436, 451, 442), (428, 442, 454, 439), (428, 439, 449, 437), (462, 463, 471, 464), (462, 461, 470, 463), (462, 459, 473, 461), (462, 464, 469, 459), (465, 464, 471, 466), (465, 456, 469, 464), (465, 455, 472, 456), (465, 466, 467, 455), (432, 457, 468, 447), (424, 458, 457, 432), (444, 460, 458, 424), (478, 483, 482, 477), (476, 481, 480, 475), (474, 479, 483, 478), (477, 482, 481, 476), (481, 486, 485, 480), (479, 484, 488, 483), (482, 487, 486, 481), (483, 488, 487, 482), (484, 489, 493, 488), (487, 492, 491, 486), (488, 493, 492, 487), (486, 491, 490, 485), (507, 498, 497, 504), (508, 496, 495, 505), (506, 494, 498, 507), (504, 497, 496, 508), (492, 499, 502, 491), (489, 503, 500, 493), (491, 502, 501, 490), (493, 500, 499, 492), (499, 504, 508, 502), (503, 506, 507, 500), (502, 508, 505, 501), (500, 507, 504, 499), (498, 513, 512, 497), (496, 511, 510, 495), (494, 509, 513, 498), (497, 512, 511, 496), (514, 533, 546, 532), (514, 522, 541, 533), (515, 523, 539, 524), (515, 524, 542, 534), (516, 524, 539, 525), (516, 535, 542, 524), (516, 536, 545, 535), (516, 525, 543, 536), (517, 537, 543, 525), (517, 532, 546, 537), (518, 528, 540, 526), (518, 534, 542, 528), (519, 527, 540, 528), (519, 538, 544, 527), (519, 535, 545, 538), (519, 528, 542, 535), (520, 533, 541, 529), (520, 537, 546, 533), (521, 536, 543, 727), (521, 538, 545, 536), (521, 531, 544, 538), (670, 590, 548, 664), (669, 563, 558, 665), (785, 788, 554, 552), (549, 589, 722, 566), (605, 612, 576, 567), (672, 610, 547, 667), (783, 786, 570, 606), (568, 782, 607, 569), (592, 609, 611, 606), (665, 775, 777, 669), (664, 774, 768, 560), (553, 758, 773, 567), (667, 769, 779, 672), (564, 760, 759, 551), (666, 549, 566, 668), (591, 596, 574, 557), (547, 621, 723, 590), (560, 768, 771, 593), (671, 604, 563, 669), (745, 598, 578, 740), (595, 597, 575, 571), (567, 576, 572, 553), (551, 571, 575, 564), (608, 613, 573, 555), (614, 625, 620, 577), (744, 599, 580, 741), (747, 615, 579, 742), (746, 614, 577, 743), (755, 616, 584, 751), (754, 617, 582, 750), (753, 600, 583, 749), (752, 601, 581, 748), (596, 602, 587, 574), (597, 603, 588, 575), (613, 618, 585, 573), (612, 619, 586, 576), (576, 586, 603, 597), (573, 585, 602, 596), (750, 582, 601, 752), (751, 584, 600, 753), (743, 577, 599, 744), (579, 657, 623, 598), (572, 576, 597, 595), (742, 579, 598, 745), (548, 594, 724, 604), (555, 573, 596, 591), (668, 776, 767, 666), (555, 765, 772, 608), (610, 725, 621, 547), (667, 547, 590, 670), (563, 721, 720, 558), (599, 624, 622, 580), (574, 587, 619, 612), (575, 588, 618, 613), (749, 583, 617, 754), (748, 581, 616, 755), (740, 578, 614, 746), (741, 580, 615, 747), (577, 620, 624, 599), (564, 575, 613, 608), (664, 548, 604, 671), (561, 766, 769, 667), (590, 723, 594, 548), (669, 777, 778, 671), (557, 763, 764, 591), (608, 772, 760, 564), (668, 566, 610, 672), (557, 574, 612, 605), (580, 622, 626, 615), (598, 623, 656, 634, 578), (578, 634, 625, 614), (615, 626, 657, 579), (622, 630, 632, 626), (657, 629, 659, 623), (626, 632, 629, 657), (624, 631, 630, 622), (620, 627, 631, 624), (627, 639, 636), (625, 635, 627, 620), (634, 655, 628, 635, 625), (628, 640, 637, 635), (635, 637, 639, 627), (637, 642, 644, 639), (639, 644, 641, 636), (640, 645, 642, 637), (638, 643, 645, 640), (645, 649, 648, 642), (643, 650, 649, 645), (642, 648, 647, 644), (644, 647, 646, 641), (649, 653, 652, 648), (638, 640, 628), (654, 629, 632, 661), (630, 631, 633, 663), (649, 650, 660, 653), (628, 655, 634, 656, 623, 659), (654, 653, 660, 658), (629, 654, 658, 659), (653, 654, 661, 652), (659, 658, 638, 628), (643, 638, 658, 660, 650), (662, 647, 648, 652), (647, 662, 651, 646), (630, 663, 661, 632), (663, 651, 662, 652, 661), (633, 636, 641, 646, 651, 663), (591, 764, 765, 555), (636, 633, 631, 627), (671, 778, 774, 664), (732, 677, 678, 729), (567, 773, 762, 605), (593, 771, 766, 561), (605, 762, 763, 557), (672, 779, 776, 668), (731, 673, 674, 728), (737, 680, 681, 736), (735, 682, 683, 734), (733, 675, 676, 730), (729, 678, 673, 731), (728, 674, 675, 733), (730, 676, 677, 732), (699, 691, 692, 700), (697, 693, 694, 698, 706), (734, 683, 684, 738), (736, 681, 703, 682, 735), (739, 679, 680, 737), (738, 684, 679, 739), (801, 689, 688, 797), (799, 685, 690, 798), (800, 687, 686, 796), (798, 690, 689, 801), (796, 686, 685, 799), (797, 688, 687, 800), (701, 696, 691, 699), (698, 694, 695, 702), (700, 692, 693, 697), (702, 695, 696, 701), (683, 702, 701, 684), (680, 700, 697, 704, 681), (682, 705, 698, 702, 683), (684, 701, 699, 679), (707, 706, 698, 705), (679, 699, 700, 680), (691, 696, 695, 694, 693, 692), (704, 697, 706, 707), (707, 713, 710, 704), (681, 709, 708, 703), (709, 715, 714, 708), (708, 714, 717, 711), (704, 710, 709, 681), (682, 711, 712, 705), (703, 708, 711, 682), (705, 712, 713, 707), (713, 719, 716, 710), (711, 717, 718, 712), (710, 716, 715, 709), (712, 718, 719, 713), (715, 716, 719, 718, 717, 714), (604, 724, 721, 563), (566, 722, 725, 610), (725, 722, 521, 727, 723, 621), (521, 722, 589, 531), (727, 530, 594, 723), (530, 726, 724, 594), (537, 520, 727, 543), (724, 726, 520, 721), (721, 520, 529, 720), (689, 730, 732, 688), (685, 728, 733, 690), (687, 729, 731, 686), (690, 733, 730, 689), (686, 731, 728, 685), (688, 732, 729, 687), (678, 738, 739, 673), (673, 739, 737, 674), (675, 736, 735, 676), (677, 734, 738, 678), (676, 735, 734, 677), (674, 737, 736, 675), (583, 741, 747, 617), (581, 740, 746, 616), (582, 742, 745, 601), (584, 743, 744, 600), (616, 746, 743, 584), (617, 747, 742, 582), (600, 744, 741, 583), (601, 745, 740, 581), (587, 748, 755, 619), (588, 749, 754, 618), (586, 751, 753, 603), (585, 750, 752, 602), (602, 752, 748, 587), (603, 753, 749, 588), (618, 754, 750, 585), (619, 755, 751, 586), (761, 773, 758, 757), (773, 789, 550, 762), (772, 782, 562, 760), (770, 787, 784, 761), (771, 781, 570, 766), (775, 791, 793, 777), (760, 562, 559, 759), (757, 756, 770, 761), (769, 556, 795, 779), (776, 792, 787, 770), (768, 565, 781, 771), (777, 793, 794, 778), (765, 607, 782, 772), (774, 790, 565, 768), (763, 611, 609, 764), (766, 570, 556, 769), (778, 794, 790, 774), (764, 609, 607, 765), (761, 784, 789, 773), (756, 767, 776, 770), (779, 795, 792, 776), (762, 550, 611, 763), (592, 781, 565, 569), (568, 780, 788, 785), (552, 559, 562, 785), (783, 550, 789, 784), (606, 570, 781, 592), (569, 607, 609, 592), (606, 611, 550, 783), (569, 565, 780, 568), (784, 787, 786, 783), (785, 562, 782, 568), (787, 792, 795, 786), (565, 790, 794, 780), (780, 794, 793, 788), (786, 795, 556, 570), (788, 793, 791, 554), (664, 797, 800, 670), (667, 796, 799, 561), (593, 798, 801, 560), (670, 800, 796, 667), (561, 799, 798, 593), (560, 801, 797, 664)])
_uv = me_cube_001.uv_layers.new(name='UVMap')
_uv.uv.foreach_set('vector', [0.3547, 0.4363, 0.474, 0.3547, 0.4798, 0.3973, 0.3819, 0.4738, 0.4237, 0.5037, 0.4797, 0.4239, 0.4802, 0.446, 0.4743, 0.5275, 0.33, 0.4016, 0.4646, 0.2831, 0.474, 0.3547, 0.3547, 0.4363, 0.3819, 0.4738, 0.4798, 0.3973, 0.4797, 0.4239, 0.4237, 0.5037, 0.6855, 0.4893, 0.6449, 0.4513, 0.6817, 0.4093, 0.7276, 0.4584, 0.6855, 0.4893, 0.7276, 0.4584, 0.7652, 0.5127, 0.7188, 0.5356, 0.6855, 0.4893, 0.7188, 0.5356, 0.675, 0.5542, 0.6446, 0.5242, 0.6855, 0.4893, 0.6446, 0.5242, 0.6086, 0.4915, 0.6449, 0.4513, 0.6072, 0.4181, 0.6338, 0.3746, 0.6817, 0.4093, 0.6449, 0.4513, 0.6072, 0.4181, 0.6449, 0.4513, 0.6086, 0.4915, 0.5766, 0.46, 0.6101, 0.5666, 0.5421, 0.6243, 0.5031, 0.5618, 0.5562, 0.515, 0.6101, 0.5666, 0.5562, 0.515, 0.6086, 0.4915, 0.6446, 0.5242, 0.6023, 0.551, 0.6368, 0.5086, 0.6672, 0.5385, 0.6488, 0.5815, 0.6101, 0.5666, 0.6566, 0.5971, 0.6259, 0.6475, 0.5421, 0.6243, 0.5214, 0.6548, 0.5421, 0.6243, 0.6259, 0.6475, 0.5901, 0.695, 0.5214, 0.6548, 0.5901, 0.695, 0.5573, 0.7285, 0.4912, 0.7092, 0.5229, 0.4789, 0.5562, 0.515, 0.5031, 0.5618, 0.4819, 0.5186, 0.5229, 0.4789, 0.5766, 0.46, 0.6086, 0.4915, 0.5562, 0.515, 0.5035, 0.773, 0.4912, 0.7092, 0.5573, 0.7285, 0.5603, 0.7745, 0.5035, 0.773, 0.5603, 0.7745, 0.5682, 0.8251, 0.4829, 0.8265, 0.6072, 0.4181, 0.5766, 0.46, 0.4835, 0.3973, 0.4833, 0.3537, 0.5229, 0.4789, 0.4819, 0.5186, 0.4823, 0.446, 0.485, 0.424, 0.6338, 0.3746, 0.6072, 0.4181, 0.4833, 0.3537, 0.473, 0.2811, 0.5766, 0.46, 0.5229, 0.4789, 0.485, 0.424, 0.4835, 0.3973, 0.4797, 0.4239, 0.4798, 0.3973, 0.4835, 0.3973, 0.485, 0.424, 0.4928, 0.7719, 0.4822, 0.7121, 0.4912, 0.7092, 0.5035, 0.773, 0.4678, 0.824, 0.4928, 0.7719, 0.5035, 0.773, 0.4829, 0.8265, 0.4743, 0.5275, 0.4802, 0.446, 0.4823, 0.446, 0.4819, 0.5186, 0.4798, 0.3973, 0.474, 0.3547, 0.4833, 0.3537, 0.4835, 0.3973, 0.4946, 0.588, 0.4743, 0.5275, 0.4819, 0.5186, 0.5031, 0.5618, 0.474, 0.3547, 0.4646, 0.2831, 0.473, 0.2811, 0.4833, 0.3537, 0.4802, 0.446, 0.4797, 0.4239, 0.485, 0.424, 0.4823, 0.446, 0.3211, 0.481, 0.3347, 0.4883, 0.2875, 0.6941, 0.2853, 0.6879, 0.3347, 0.4883, 0.3774, 0.5066, 0.2879, 0.7045, 0.2875, 0.6941, 0.4912, 0.7092, 0.3876, 0.636, 0.3889, 0.6342, 0.5214, 0.6548, 0.7704, 0.6156, 0.7908, 0.5847, 0.8526, 0.6383, 0.8516, 0.6394, 0.4615, 0.8629, 0.4594, 0.8368, 0.4937, 0.8388, 0.5013, 0.8696, 0.4615, 0.8629, 0.4347, 0.8646, 0.4264, 0.8413, 0.4594, 0.8368, 0.4615, 0.8629, 0.4595, 0.8892, 0.4412, 0.8849, 0.4347, 0.8646, 0.4615, 0.8629, 0.5013, 0.8696, 0.4833, 0.8946, 0.4595, 0.8892, 0.5173, 0.8724, 0.5013, 0.8696, 0.4937, 0.8388, 0.5254, 0.846, 0.5173, 0.8724, 0.51, 0.9013, 0.4833, 0.8946, 0.5013, 0.8696, 0.4495, 0.9129, 0.4755, 0.9215, 0.4648, 0.9527, 0.4324, 0.9674, 0.4495, 0.9129, 0.4595, 0.8892, 0.4833, 0.8946, 0.4755, 0.9215, 0.4495, 0.9129, 0.429, 0.8997, 0.4412, 0.8849, 0.4595, 0.8892, 0.4495, 0.9129, 0.4324, 0.9674, 0.414, 0.9187, 0.429, 0.8997, 0.4105, 0.9737, 0.3945, 0.9342, 0.414, 0.9187, 0.4324, 0.9674, 0.4105, 0.9737, 0.3782, 0.9808, 0.3767, 0.9466, 0.3945, 0.9342, 0.5042, 0.9305, 0.499, 0.9617, 0.4648, 0.9527, 0.4755, 0.9215, 0.5042, 0.9305, 0.4755, 0.9215, 0.4833, 0.8946, 0.51, 0.9013, 0.3481, 0.9663, 0.3564, 0.937, 0.3767, 0.9466, 0.3782, 0.9808, 0.3481, 0.9663, 0.3177, 0.9712, 0.334, 0.9261, 0.3564, 0.937, 0.3734, 0.915, 0.3497, 0.8968, 0.3701, 0.872, 0.3931, 0.8969, 0.3734, 0.915, 0.3564, 0.937, 0.334, 0.9261, 0.3497, 0.8968, 0.3734, 0.915, 0.3945, 0.9342, 0.3767, 0.9466, 0.3564, 0.937, 0.3734, 0.915, 0.3931, 0.8969, 0.414, 0.9187, 0.3945, 0.9342, 0.4122, 0.8783, 0.3931, 0.8969, 0.3701, 0.872, 0.3965, 0.8531, 0.4122, 0.8783, 0.429, 0.8997, 0.414, 0.9187, 0.3931, 0.8969, 0.4122, 0.8783, 0.4347, 0.8646, 0.4412, 0.8849, 0.429, 0.8997, 0.4122, 0.8783, 0.3965, 0.8531, 0.4264, 0.8413, 0.4347, 0.8646, 0.3725, 0.926, 0.4136, 0.927, 0.4099, 0.9759, 0.3651, 0.9682, 0.3725, 0.926, 0.3651, 0.9682, 0.3203, 0.954, 0.3301, 0.9191, 0.3725, 0.926, 0.3301, 0.9191, 0.3426, 0.8891, 0.3752, 0.8823, 0.3725, 0.926, 0.3752, 0.8823, 0.417, 0.8794, 0.4136, 0.927, 0.4547, 0.9322, 0.4558, 0.9759, 0.4099, 0.9759, 0.4136, 0.927, 0.4547, 0.9322, 0.4136, 0.927, 0.417, 0.8794, 0.4582, 0.8879, 0.4547, 0.9322, 0.4582, 0.8879, 0.4894, 0.8989, 0.4961, 0.9321, 0.4547, 0.9322, 0.4961, 0.9321, 0.5015, 0.9689, 0.4558, 0.9759, 0.4324, 0.9674, 0.4648, 0.9527, 0.4825, 0.9595, 0.436, 0.9736, 0.4105, 0.9737, 0.4324, 0.9674, 0.436, 0.9736, 0.4124, 0.9793, 0.3782, 0.9808, 0.4105, 0.9737, 0.4124, 0.9793, 0.3777, 0.9861, 0.5635, 0.8295, 0.6563, 0.7119, 0.6691, 0.7288, 0.5804, 0.8371, 0.7972, 0.6558, 0.9541, 0.6627, 0.9547, 0.6838, 0.8009, 0.6742, 0.5308, 0.9772, 0.5635, 0.8295, 0.5804, 0.8371, 0.5488, 0.9812, 0.6563, 0.7119, 0.7972, 0.6558, 0.8009, 0.6742, 0.6691, 0.7288, 0.8009, 0.6742, 0.9547, 0.6838, 0.9365, 0.7216, 0.8057, 0.7055, 0.5488, 0.9812, 0.5804, 0.8371, 0.608, 0.8507, 0.5817, 0.9755, 0.6691, 0.7288, 0.8009, 0.6742, 0.8057, 0.7055, 0.6895, 0.7565, 0.5804, 0.8371, 0.6691, 0.7288, 0.6895, 0.7565, 0.608, 0.8507, 0.5817, 0.9755, 0.608, 0.8507, 0.644, 0.869, 0.6188, 0.9694, 0.6895, 0.7565, 0.8057, 0.7055, 0.8101, 0.7453, 0.7111, 0.7886, 0.608, 0.8507, 0.6895, 0.7565, 0.7111, 0.7886, 0.644, 0.869, 0.8057, 0.7055, 0.9365, 0.7216, 0.9185, 0.7553, 0.8101, 0.7453, 0.7317, 0.9132, 0.7696, 0.8674, 0.7796, 0.8811, 0.7473, 0.9201, 0.8264, 0.8474, 0.8962, 0.8593, 0.8896, 0.8795, 0.8279, 0.8655, 0.969, 0.9214, 0.903, 0.9624, 0.897, 0.9441, 0.954, 0.9037, 0.7696, 0.8674, 0.8264, 0.8474, 0.8279, 0.8655, 0.7796, 0.8811, 0.7111, 0.7886, 0.8101, 0.7453, 0.813, 0.7635, 0.7214, 0.8026, 0.6188, 0.9694, 0.644, 0.869, 0.6591, 0.8766, 0.6353, 0.9714, 0.8101, 0.7453, 0.9185, 0.7553, 0.9149, 0.7723, 0.813, 0.7635, 0.644, 0.869, 0.7111, 0.7886, 0.7214, 0.8026, 0.6591, 0.8766, 0.7214, 0.8026, 0.813, 0.7635, 0.8264, 0.8474, 0.7696, 0.8674, 0.6353, 0.9714, 0.6591, 0.8766, 0.7317, 0.9132, 0.7199, 0.9808, 0.813, 0.7635, 0.9149, 0.7723, 0.8962, 0.8593, 0.8264, 0.8474, 0.6591, 0.8766, 0.7214, 0.8026, 0.7696, 0.8674, 0.7317, 0.9132, 0.7473, 0.9201, 0.7796, 0.8811, 0.8257, 0.948, 0.8233, 0.9492, 0.8279, 0.8655, 0.8896, 0.8795, 0.8592, 0.9134, 0.8277, 0.9462, 0.7403, 0.9813, 0.7473, 0.9201, 0.8233, 0.9492, 0.7821, 0.966, 0.7796, 0.8811, 0.8279, 0.8655, 0.8277, 0.9462, 0.8257, 0.948, 0.9567, 0.277, 0.9154, 0.2846, 0.9151, 0.2516, 0.9462, 0.2362, 0.9567, 0.277, 0.9462, 0.2362, 0.9902, 0.223, 1.002, 0.2645, 0.7475, 0.3218, 0.77, 0.2838, 0.8091, 0.3078, 0.7846, 0.3469, 0.7475, 0.3218, 0.7129, 0.2957, 0.7377, 0.2597, 0.77, 0.2838, 0.7945, 0.2414, 0.831, 0.2626, 0.8091, 0.3078, 0.77, 0.2838, 0.7945, 0.2414, 0.77, 0.2838, 0.7377, 0.2597, 0.7654, 0.22, 0.7945, 0.2414, 0.7654, 0.22, 0.7859, 0.1927, 0.8116, 0.199, 0.7945, 0.2414, 0.8116, 0.199, 0.8452, 0.2178, 0.831, 0.2626, 0.8741, 0.2777, 0.831, 0.2626, 0.8452, 0.2178, 0.8857, 0.2357, 0.8741, 0.2777, 0.8857, 0.2357, 0.9151, 0.2516, 0.9154, 0.2846, 0.6777, 0.2698, 0.6407, 0.2407, 0.6741, 0.1962, 0.7076, 0.2316, 0.6777, 0.2698, 0.7076, 0.2316, 0.7377, 0.2597, 0.7129, 0.2957, 0.7411, 0.1916, 0.7076, 0.2316, 0.6741, 0.1962, 0.7142, 0.1561, 0.7411, 0.1916, 0.7142, 0.1561, 0.7524, 0.1264, 0.7761, 0.1611, 0.7411, 0.1916, 0.7761, 0.1611, 0.7859, 0.1927, 0.7654, 0.22, 0.7411, 0.1916, 0.7654, 0.22, 0.7377, 0.2597, 0.7076, 0.2316, 0.9187, 0.1899, 0.9775, 0.1807, 0.9902, 0.223, 0.9462, 0.2362, 0.9187, 0.1899, 0.9462, 0.2362, 0.9151, 0.2516, 0.8857, 0.2357, 0.8132, 0.1502, 0.8739, 0.1703, 0.8452, 0.2178, 0.8116, 0.199, 0.8132, 0.1502, 0.8116, 0.199, 0.7859, 0.1927, 0.7761, 0.1611, 0.8132, 0.1502, 0.7761, 0.1611, 0.7524, 0.1264, 0.7838, 0.1058, 0.894, 0.1126, 0.9147, 0.1139, 0.9101, 0.135, 0.8907, 0.1318, 0.9479, 0.1197, 0.9838, 0.1299, 0.9806, 0.1481, 0.9399, 0.1398, 0.3294, 0.8346, 0.3662, 0.8595, 0.289, 0.9265, 0.2603, 0.8927, 0.8021, 0.08207, 0.8353, 0.1216, 0.8319, 0.1329, 0.7952, 0.0936, 0.7658, 0.4064, 0.777, 0.4109, 0.7678, 0.4241, 0.7651, 0.4207, 0.8546, 0.1045, 0.874, 0.1073, 0.8698, 0.1285, 0.8503, 0.1243, 0.0916, 0.6339, 0.1459, 0.6623, 0.1084, 0.835, 0.06957, 0.8037, 0.3061, 0.8202, 0.2849, 0.8053, 0.3769, 0.738, 0.3912, 0.7557, 0.2425, 0.6881, 0.1459, 0.6623, 0.1985, 0.3976, 0.3132, 0.429, 0.9838, 0.1299, 0.9479, 0.1197, 0.948, 0.1193, 0.984, 0.1293, 0.1793, 0.9244, 0.215, 0.86, 0.2161, 0.8585, 0.179, 0.9236, 0.7846, 0.4217, 0.777, 0.4109, 0.7798, 0.4116, 0.7846, 0.4217, 0.874, 0.1073, 0.8546, 0.1045, 0.8547, 0.1042, 0.8741, 0.1069, 0.8113, 0.3802, 0.7904, 0.3496, 0.7904, 0.3496, 0.8113, 0.3802, 0.8072, 0.07247, 0.8356, 0.09868, 0.8353, 0.1216, 0.8021, 0.08207, 0.6082, 0.2911, 0.5699, 0.2899, 0.5712, 0.2472, 0.6086, 0.2483, 0.8698, 0.1285, 0.8907, 0.1318, 0.8856, 0.1488, 0.867, 0.142, 0.215, 0.86, 0.1926, 0.8286, 0.1979, 0.8269, 0.2161, 0.8585, 0.9315, 0.1154, 0.9479, 0.1197, 0.9399, 0.1398, 0.926, 0.1375, 0.6011, 0.1292, 0.5666, 0.1313, 0.5725, 0.03387, 0.5966, 0.03313, 0.7653, 0.4357, 0.7581, 0.4366, 0.7586, 0.4335, 0.7644, 0.4331, 0.777, 0.4109, 0.7846, 0.4217, 0.774, 0.4311, 0.7678, 0.4241, 0.4429, 0.2729, 0.403, 0.2747, 0.4515, 0.2231, 0.4598, 0.2387, 0.3823, 0.2624, 0.3665, 0.2528, 0.381, 0.2131, 0.4107, 0.2173, 0.1148, 0.01774, 0.1423, 0.01398, 0.1426, 0.02994, 0.1205, 0.03156, 0.4995, 0.1225, 0.4795, 0.1186, 0.507, 0.02185, 0.5267, 0.02654, 0.4624, 0.1129, 0.438, 0.1046, 0.4712, 0.01119, 0.488, 0.01607, 0.5514, 0.1298, 0.5325, 0.128, 0.5487, 0.03119, 0.5621, 0.03284, 0.5504, 0.1695, 0.5282, 0.1668, 0.5302, 0.1482, 0.5496, 0.1498, 0.4455, 0.1526, 0.4185, 0.1448, 0.4292, 0.1244, 0.4562, 0.134, 0.4911, 0.1628, 0.4692, 0.1605, 0.4735, 0.1403, 0.4946, 0.1438, 0.6041, 0.1695, 0.5676, 0.172, 0.5658, 0.1515, 0.6023, 0.1489, 0.6086, 0.2483, 0.5712, 0.2472, 0.5717, 0.2155, 0.607, 0.2152, 0.4807, 0.2192, 0.4515, 0.2231, 0.4603, 0.2036, 0.4856, 0.2034, 0.4107, 0.2173, 0.381, 0.2131, 0.3946, 0.1847, 0.4222, 0.1919, 0.5523, 0.2399, 0.5308, 0.2322, 0.525, 0.2067, 0.5517, 0.2119, 0.5308, 0.2322, 0.4807, 0.2192, 0.4856, 0.2034, 0.525, 0.2067, 0.381, 0.2131, 0.35, 0.1923, 0.3685, 0.1641, 0.3946, 0.1847, 0.4185, 0.1448, 0.398, 0.1299, 0.4097, 0.1136, 0.4292, 0.1244, 0.5282, 0.1668, 0.4911, 0.1628, 0.4946, 0.1438, 0.5302, 0.1482, 0.5325, 0.128, 0.4995, 0.1225, 0.5267, 0.02654, 0.5487, 0.03119, 0.288, 0.03526, 0.3322, 0.03429, 0.3364, 0.05224, 0.2831, 0.05265, 0.774, 0.4311, 0.7653, 0.4357, 0.7644, 0.4331, 0.7678, 0.4241, 0.438, 0.1046, 0.4182, 0.09571, 0.4514, 0.004181, 0.4712, 0.01119, 0.9101, 0.135, 0.926, 0.1375, 0.9182, 0.1639, 0.901, 0.1555, 0.3665, 0.2528, 0.3286, 0.2309, 0.35, 0.1923, 0.381, 0.2131, 0.8356, 0.09868, 0.8072, 0.07247, 0.8076, 0.07197, 0.8359, 0.09832, 0.806, 0.4276, 0.81, 0.4053, 0.81, 0.4053, 0.806, 0.4276, 0.8503, 0.1243, 0.8698, 0.1285, 0.867, 0.142, 0.8481, 0.1361, 0.874, 0.1073, 0.894, 0.1126, 0.8907, 0.1318, 0.8698, 0.1285, 0.9399, 0.1398, 0.9806, 0.1481, 0.9777, 0.1765, 0.9301, 0.1713, 0.1836, 0.01398, 0.2208, 0.0161, 0.2187, 0.03279, 0.1846, 0.02648, 0.5712, 0.2472, 0.5523, 0.2399, 0.5517, 0.2119, 0.5717, 0.2155, 0.4515, 0.2231, 0.4107, 0.2173, 0.4222, 0.1919, 0.4603, 0.2036, 0.4692, 0.1605, 0.4455, 0.1526, 0.4562, 0.134, 0.4735, 0.1403, 0.5676, 0.172, 0.5504, 0.1695, 0.5496, 0.1498, 0.5658, 0.1515, 0.5666, 0.1313, 0.5514, 0.1298, 0.5621, 0.03284, 0.5725, 0.03387, 0.4795, 0.1186, 0.4624, 0.1129, 0.488, 0.01607, 0.507, 0.02185, 0.1423, 0.01398, 0.1836, 0.01398, 0.1846, 0.02648, 0.1426, 0.02994, 0.403, 0.2747, 0.3823, 0.2624, 0.4107, 0.2173, 0.4515, 0.2231, 0.9147, 0.1139, 0.9315, 0.1154, 0.926, 0.1375, 0.9101, 0.135, 0.1341, 0.8452, 0.1261, 0.9255, 0.1211, 0.9351, 0.1303, 0.8441, 0.8907, 0.1318, 0.9101, 0.135, 0.901, 0.1555, 0.8856, 0.1488, 0.9479, 0.1197, 0.9315, 0.1154, 0.9316, 0.1151, 0.948, 0.1193, 0.7606, 0.4096, 0.7528, 0.4152, 0.7528, 0.4152, 0.7606, 0.4096, 0.7476, 0.4268, 0.7473, 0.4314, 0.7473, 0.4314, 0.7476, 0.4268, 0.8356, 0.09868, 0.8546, 0.1045, 0.8503, 0.1243, 0.8353, 0.1216, 0.7606, 0.4096, 0.7658, 0.4064, 0.7651, 0.4207, 0.7622, 0.4192, 0.2208, 0.0161, 0.2561, 0.02633, 0.2549, 0.04096, 0.2187, 0.03279, 0.04235, 0.03408, 0.09334, 0.02347, 0.09932, 0.03956, 0.07145, 0.04301, 0.03852, 0.05306, 0.09334, 0.02347, 0.1148, 0.01774, 0.1205, 0.03156, 0.09932, 0.03956, 0.2561, 0.02633, 0.288, 0.03526, 0.2831, 0.05265, 0.2549, 0.04096, 0.2187, 0.03279, 0.2549, 0.04096, 0.2323, 0.09675, 0.2136, 0.08689, 0.2831, 0.05265, 0.3364, 0.05224, 0.2915, 0.1542, 0.2503, 0.1093, 0.2549, 0.04096, 0.2831, 0.05265, 0.2503, 0.1093, 0.2323, 0.09675, 0.1846, 0.02648, 0.2187, 0.03279, 0.2136, 0.08689, 0.1835, 0.08018, 0.1426, 0.02994, 0.1846, 0.02648, 0.1835, 0.08018, 0.1547, 0.08495, 0.1547, 0.08495, 0.1716, 0.1127, 0.1707, 0.1155, 0.1205, 0.03156, 0.1426, 0.02994, 0.1547, 0.08495, 0.1395, 0.09113, 0.09932, 0.03956, 0.1205, 0.03156, 0.1395, 0.09113, 0.1241, 0.1041, 0.1085, 0.07162, 0.1241, 0.1041, 0.1395, 0.09113, 0.1702, 0.116, 0.1699, 0.1165, 0.1395, 0.09113, 0.1547, 0.08495, 0.1707, 0.1155, 0.1702, 0.116, 0.1702, 0.116, 0.1707, 0.1155, 0.1714, 0.1159, 0.1711, 0.1165, 0.1707, 0.1155, 0.1716, 0.1127, 0.1737, 0.1153, 0.1714, 0.1159, 0.1699, 0.1165, 0.1702, 0.116, 0.1711, 0.1165, 0.1708, 0.1169, 0.1679, 0.1176, 0.1699, 0.1165, 0.1708, 0.1169, 0.1707, 0.1185, 0.1708, 0.1169, 0.1711, 0.1165, 0.183, 0.1252, 0.1807, 0.13, 0.1707, 0.1185, 0.1708, 0.1169, 0.1807, 0.13, 0.177, 0.1333, 0.1711, 0.1165, 0.1714, 0.1159, 0.1839, 0.1191, 0.183, 0.1252, 0.1714, 0.1159, 0.1737, 0.1153, 0.1838, 0.1141, 0.1839, 0.1191, 0.1807, 0.13, 0.183, 0.1252, 0.2048, 0.1235, 0.2066, 0.1346, 0.1679, 0.1176, 0.1241, 0.1041, 0.1699, 0.1165, 0.2306, 0.1306, 0.2207, 0.1134, 0.2323, 0.09675, 0.2503, 0.1093, 0.2136, 0.08689, 0.205, 0.103, 0.1872, 0.101, 0.1835, 0.08018, 0.1807, 0.13, 0.2066, 0.1346, 0.1904, 0.1429, 0.177, 0.1333, 0.1241, 0.1041, 0.08239, 0.1466, 0.03852, 0.05306, 0.07145, 0.04301, 0.09932, 0.03956, 0.1085, 0.07162, 0.2306, 0.1306, 0.2377, 0.1814, 0.1904, 0.1429, 0.2066, 0.1346, 0.2503, 0.1093, 0.2915, 0.1542, 0.2377, 0.1814, 0.2306, 0.1306, 0.2066, 0.1346, 0.2048, 0.1235, 0.2207, 0.1134, 0.2306, 0.1306, 0.08239, 0.1466, 0.1241, 0.1041, 0.1679, 0.1176, 0.1185, 0.1838, 0.1707, 0.1185, 0.177, 0.1333, 0.1904, 0.1429, 0.1185, 0.1838, 0.1679, 0.1176, 0.2021, 0.1176, 0.2048, 0.1235, 0.183, 0.1252, 0.1839, 0.1191, 0.1839, 0.1191, 0.1838, 0.1141, 0.1987, 0.1131, 0.2021, 0.1176, 0.2136, 0.08689, 0.2323, 0.09675, 0.2207, 0.1134, 0.205, 0.103, 0.205, 0.103, 0.2207, 0.1134, 0.2048, 0.1235, 0.2021, 0.1176, 0.1987, 0.1131, 0.1872, 0.101, 0.205, 0.103, 0.1987, 0.1131, 0.1838, 0.1141, 0.1737, 0.1153, 0.1716, 0.1127, 0.7817, 0.4683, 0.806, 0.4276, 0.806, 0.4276, 0.7817, 0.4683, 0.1716, 0.1127, 0.1547, 0.08495, 0.1835, 0.08018, 0.1872, 0.101, 0.9315, 0.1154, 0.9147, 0.1139, 0.9148, 0.1137, 0.9316, 0.1151, 0.9514, 0.4478, 0.9226, 0.4433, 0.9331, 0.4077, 0.9566, 0.4161, 0.7156, 0.359, 0.7768, 0.3836, 0.7888, 0.3972, 0.7003, 0.3552, 0.1926, 0.8286, 0.1341, 0.8452, 0.1303, 0.8441, 0.1979, 0.8269, 0.7658, 0.4064, 0.7606, 0.4096, 0.7606, 0.4096, 0.7636, 0.4039, 0.8546, 0.1045, 0.8356, 0.09868, 0.8359, 0.09832, 0.8547, 0.1042, 0.9011, 0.4481, 0.8849, 0.4473, 0.8893, 0.415, 0.9096, 0.4101, 0.8959, 0.3835, 0.8736, 0.3887, 0.8921, 0.3152, 0.9087, 0.314, 0.9801, 0.3964, 0.953, 0.3902, 0.949, 0.3128, 0.9665, 0.316, 0.8557, 0.4425, 0.8229, 0.4286, 0.8251, 0.4029, 0.8595, 0.4178, 0.9226, 0.4433, 0.9011, 0.4481, 0.9096, 0.4101, 0.9331, 0.4077, 0.8849, 0.4473, 0.8557, 0.4425, 0.8595, 0.4178, 0.8893, 0.415, 0.9808, 0.4574, 0.9514, 0.4478, 0.9566, 0.4161, 0.9817, 0.4288, 0.2559, 0.2712, 0.2498, 0.2675, 0.2676, 0.2308, 0.27, 0.2333, 0.231, 0.2594, 0.2214, 0.254, 0.2123, 0.249, 0.2452, 0.2149, 0.2568, 0.2233, 0.953, 0.3902, 0.9319, 0.3806, 0.9355, 0.3104, 0.949, 0.3128, 0.8736, 0.3887, 0.8444, 0.381, 0.876, 0.3084, 0.8841, 0.3117, 0.8921, 0.3152, 0.9112, 0.3809, 0.8959, 0.3835, 0.9087, 0.314, 0.9191, 0.3118, 0.9319, 0.3806, 0.9112, 0.3809, 0.9191, 0.3118, 0.9355, 0.3104, 0.9811, 0.5928, 0.9353, 0.6273, 0.9354, 0.602, 0.9769, 0.5856, 0.8553, 0.5864, 0.8264, 0.5509, 0.8311, 0.5399, 0.8668, 0.5684, 0.9058, 0.6294, 0.8833, 0.6234, 0.8878, 0.5971, 0.9076, 0.6023, 0.993, 0.7428, 0.9541, 0.7567, 0.954, 0.7485, 0.9957, 0.7311, 0.8833, 0.6234, 0.8553, 0.5864, 0.8668, 0.5684, 0.8878, 0.5971, 0.9353, 0.6273, 0.9058, 0.6294, 0.9076, 0.6023, 0.9354, 0.602, 0.2683, 0.2811, 0.2559, 0.2712, 0.27, 0.2333, 0.2822, 0.2393, 0.2123, 0.249, 0.2048, 0.2408, 0.2393, 0.2113, 0.2452, 0.2149, 0.2498, 0.2675, 0.231, 0.2594, 0.2568, 0.2233, 0.2676, 0.2308, 0.2048, 0.2408, 0.1957, 0.2282, 0.2305, 0.2011, 0.2393, 0.2113, 0.1721, 0.2791, 0.1618, 0.2693, 0.1957, 0.2282, 0.2048, 0.2408, 0.2121, 0.312, 0.1975, 0.3054, 0.2143, 0.2839, 0.231, 0.2594, 0.2498, 0.2675, 0.1826, 0.2928, 0.1721, 0.2791, 0.2048, 0.2408, 0.2123, 0.249, 0.1971, 0.2754, 0.2359, 0.324, 0.2211, 0.3156, 0.2559, 0.2712, 0.2683, 0.2811, 0.2058, 0.2809, 0.1971, 0.2754, 0.2123, 0.249, 0.2214, 0.254, 0.2211, 0.3156, 0.2121, 0.312, 0.2498, 0.2675, 0.2559, 0.2712, 0.9464, 0.9703, 0.9471, 0.9667, 0.9615, 0.965, 0.9766, 0.9701, 0.972, 0.9757, 0.9583, 0.9757, 0.2143, 0.2839, 0.2058, 0.2809, 0.2214, 0.254, 0.231, 0.2594, 0.1957, 0.3311, 0.1891, 0.3469, 0.1736, 0.3163, 0.1759, 0.3141, 0.1373, 0.3078, 0.1459, 0.2904, 0.17, 0.3093, 0.1692, 0.311, 0.1692, 0.311, 0.17, 0.3093, 0.1721, 0.3108, 0.1719, 0.311, 0.17, 0.3093, 0.1714, 0.3079, 0.1724, 0.3105, 0.1721, 0.3108, 0.1891, 0.3469, 0.1373, 0.3078, 0.1692, 0.311, 0.1736, 0.3163, 0.1624, 0.2795, 0.2043, 0.3116, 0.1774, 0.3112, 0.1714, 0.3079, 0.1459, 0.2904, 0.1624, 0.2795, 0.1714, 0.3079, 0.17, 0.3093, 0.2043, 0.3116, 0.1957, 0.3311, 0.1759, 0.3141, 0.1774, 0.3112, 0.1759, 0.3141, 0.1736, 0.3163, 0.1723, 0.3117, 0.1726, 0.3114, 0.1714, 0.3079, 0.1774, 0.3112, 0.1728, 0.3112, 0.1724, 0.3105, 0.1736, 0.3163, 0.1692, 0.311, 0.1719, 0.311, 0.1723, 0.3117, 0.1774, 0.3112, 0.1759, 0.3141, 0.1726, 0.3114, 0.1728, 0.3112, 0.1719, 0.311, 0.1721, 0.3108, 0.1724, 0.3105, 0.1728, 0.3112, 0.1726, 0.3114, 0.1723, 0.3117, 0.926, 0.1375, 0.9399, 0.1398, 0.9301, 0.1713, 0.9182, 0.1639, 0.8353, 0.1216, 0.8503, 0.1243, 0.8481, 0.1361, 0.8319, 0.1329, 0.8481, 0.1361, 0.867, 0.142, 0.8856, 0.1488, 0.8739, 0.1703, 0.8132, 0.1502, 0.8319, 0.1329, 0.8132, 0.1502, 0.7838, 0.1058, 0.7952, 0.0936, 0.8319, 0.1329, 0.8739, 0.1703, 0.8856, 0.1488, 0.901, 0.1555, 0.8932, 0.1758, 0.8932, 0.1758, 0.901, 0.1555, 0.9182, 0.1639, 0.91, 0.1851, 0.8857, 0.2357, 0.8452, 0.2178, 0.8739, 0.1703, 0.9187, 0.1899, 0.9182, 0.1639, 0.9301, 0.1713, 0.9187, 0.1899, 0.91, 0.1851, 0.9301, 0.1713, 0.9777, 0.1765, 0.9775, 0.1807, 0.9187, 0.1899, 0.9769, 0.5856, 0.9354, 0.602, 0.9514, 0.4478, 0.9808, 0.4574, 0.8668, 0.5684, 0.8311, 0.5399, 0.8557, 0.4425, 0.8849, 0.4473, 0.9076, 0.6023, 0.8878, 0.5971, 0.9011, 0.4481, 0.9226, 0.4433, 0.8311, 0.5399, 0.7869, 0.5494, 0.8229, 0.4286, 0.8557, 0.4425, 0.8878, 0.5971, 0.8668, 0.5684, 0.8849, 0.4473, 0.9011, 0.4481, 0.9354, 0.602, 0.9076, 0.6023, 0.9226, 0.4433, 0.9514, 0.4478, 0.9331, 0.4077, 0.9096, 0.4101, 0.9112, 0.3809, 0.9319, 0.3806, 0.9096, 0.4101, 0.8893, 0.415, 0.8959, 0.3835, 0.9112, 0.3809, 0.8595, 0.4178, 0.8251, 0.4029, 0.8444, 0.381, 0.8736, 0.3887, 0.9566, 0.4161, 0.9331, 0.4077, 0.9319, 0.3806, 0.953, 0.3902, 0.9817, 0.4288, 0.9566, 0.4161, 0.953, 0.3902, 0.9801, 0.3964, 0.8893, 0.415, 0.8595, 0.4178, 0.8736, 0.3887, 0.8959, 0.3835, 0.4735, 0.1403, 0.4562, 0.134, 0.4624, 0.1129, 0.4795, 0.1186, 0.5658, 0.1515, 0.5496, 0.1498, 0.5514, 0.1298, 0.5666, 0.1313, 0.4292, 0.1244, 0.4097, 0.1136, 0.4182, 0.09571, 0.438, 0.1046, 0.5302, 0.1482, 0.4946, 0.1438, 0.4995, 0.1225, 0.5325, 0.128, 0.5496, 0.1498, 0.5302, 0.1482, 0.5325, 0.128, 0.5514, 0.1298, 0.4562, 0.134, 0.4292, 0.1244, 0.438, 0.1046, 0.4624, 0.1129, 0.4946, 0.1438, 0.4735, 0.1403, 0.4795, 0.1186, 0.4995, 0.1225, 0.6023, 0.1489, 0.5658, 0.1515, 0.5666, 0.1313, 0.6011, 0.1292, 0.5717, 0.2155, 0.5517, 0.2119, 0.5504, 0.1695, 0.5676, 0.172, 0.4603, 0.2036, 0.4222, 0.1919, 0.4455, 0.1526, 0.4692, 0.1605, 0.525, 0.2067, 0.4856, 0.2034, 0.4911, 0.1628, 0.5282, 0.1668, 0.3946, 0.1847, 0.3685, 0.1641, 0.398, 0.1299, 0.4185, 0.1448, 0.607, 0.2152, 0.5717, 0.2155, 0.5676, 0.172, 0.6041, 0.1695, 0.4856, 0.2034, 0.4603, 0.2036, 0.4692, 0.1605, 0.4911, 0.1628, 0.4222, 0.1919, 0.3946, 0.1847, 0.4185, 0.1448, 0.4455, 0.1526, 0.5517, 0.2119, 0.525, 0.2067, 0.5282, 0.1668, 0.5504, 0.1695, 0.0505, 0.3072, 0.01344, 0.2952, 0.009677, 0.1974, 0.063, 0.2046, 0.7798, 0.4116, 0.7636, 0.4039, 0.7681, 0.3925, 0.7894, 0.4035, 0.204, 0.985, 0.2306, 0.9921, 0.2298, 1.001, 0.2015, 0.9943, 0.06057, 0.4058, 0.0505, 0.3072, 0.06006, 0.3075, 0.07056, 0.4063, 0.1979, 0.8269, 0.1303, 0.8441, 0.1084, 0.835, 0.2073, 0.8147, 0.2266, 0.9756, 0.2014, 0.943, 0.2081, 0.9371, 0.2339, 0.97, 0.2306, 0.9921, 0.2743, 0.9838, 0.2743, 0.9929, 0.2298, 1.001, 0.01344, 0.2952, 0.0505, 0.3072, 0.06057, 0.4058, 0.01772, 0.4037, 0.1211, 0.9351, 0.08637, 0.9541, 0.0763, 0.9393, 0.1064, 0.9318, 0.04482, 0.484, 0.06057, 0.4058, 0.07056, 0.4063, 0.05401, 0.4859, 0.2161, 0.8585, 0.1979, 0.8269, 0.2073, 0.8147, 0.2265, 0.858, 0.2014, 0.943, 0.1902, 0.9342, 0.1964, 0.9279, 0.2081, 0.9371, 0.1808, 0.9818, 0.204, 0.985, 0.2015, 0.9943, 0.1794, 0.9891, 0.179, 0.9236, 0.2161, 0.8585, 0.2265, 0.858, 0.185, 0.9226, 0.9985, 0.7853, 0.9591, 0.8926, 0.9355, 0.888, 0.9804, 0.7779, 0.1303, 0.8441, 0.1211, 0.9351, 0.1064, 0.9318, 0.1084, 0.835, 0.1902, 0.9342, 0.179, 0.9236, 0.185, 0.9226, 0.1964, 0.9279, 0.1299, 0.9699, 0.1808, 0.9818, 0.1794, 0.9891, 0.1268, 0.9794, 0.0505, 0.3072, 0.063, 0.2046, 0.0726, 0.2058, 0.06006, 0.3075, 0.01772, 0.4037, 0.06057, 0.4058, 0.04482, 0.484, 0.009696, 0.465, 0.08637, 0.9541, 0.0583, 0.9664, 0.0491, 0.9463, 0.0763, 0.9393, 0.7636, 0.4039, 0.7432, 0.3906, 0.7479, 0.3812, 0.7681, 0.3925, 0.2596, 0.7739, 0.2849, 0.8053, 0.2265, 0.858, 0.2073, 0.8147, 0.3061, 0.8202, 0.3294, 0.8346, 0.2603, 0.8927, 0.2444, 0.8773, 0.3662, 0.8595, 0.3294, 0.8346, 0.4092, 0.7785, 0.4495, 0.7992, 0.0916, 0.6339, 0.02905, 0.6012, 0.1141, 0.3722, 0.1573, 0.3844, 0.1459, 0.6623, 0.2425, 0.6881, 0.2073, 0.8147, 0.1084, 0.835, 0.2849, 0.8053, 0.2596, 0.7739, 0.3413, 0.698, 0.3769, 0.738, 0.1459, 0.6623, 0.0916, 0.6339, 0.1573, 0.3844, 0.1985, 0.3976, 0.2849, 0.8053, 0.3061, 0.8202, 0.2444, 0.8773, 0.2265, 0.858, 0.02905, 0.6012, 0.0916, 0.6339, 0.06957, 0.8037, 0.008179, 0.8037, 0.3294, 0.8346, 0.3061, 0.8202, 0.3912, 0.7557, 0.4092, 0.7785, 0.008179, 0.8037, 0.06957, 0.8037, 0.0763, 0.9393, 0.0491, 0.9463, 0.2265, 0.858, 0.2444, 0.8773, 0.1964, 0.9279, 0.185, 0.9226, 0.2444, 0.8773, 0.2603, 0.8927, 0.2081, 0.9371, 0.1964, 0.9279, 0.06957, 0.8037, 0.1084, 0.835, 0.1064, 0.9318, 0.0763, 0.9393, 0.2603, 0.8927, 0.289, 0.9265, 0.2339, 0.97, 0.2081, 0.9371, 0.1793, 0.9244, 0.1546, 0.9277, 0.1634, 0.8884, 0.1801, 0.8881, 0.1261, 0.9255, 0.1341, 0.8452, 0.1576, 0.8468, 0.1524, 0.8782, 0.1926, 0.8286, 0.215, 0.86, 0.2029, 0.8574, 0.1876, 0.8398, 0.1546, 0.9277, 0.1261, 0.9255, 0.1524, 0.8782, 0.1634, 0.8884, 0.1341, 0.8452, 0.1926, 0.8286, 0.1876, 0.8398, 0.1576, 0.8468, 0.215, 0.86, 0.1793, 0.9244, 0.1801, 0.8881, 0.2029, 0.8574, 0.3547, 0.4363, 0.3819, 0.4738, 0.4798, 0.3973, 0.474, 0.3547, 0.4237, 0.5037, 0.4743, 0.5275, 0.4802, 0.446, 0.4797, 0.4239, 0.33, 0.4016, 0.3547, 0.4363, 0.474, 0.3547, 0.4646, 0.2831, 0.3819, 0.4738, 0.4237, 0.5037, 0.4797, 0.4239, 0.4798, 0.3973, 0.6855, 0.4893, 0.7276, 0.4584, 0.6817, 0.4093, 0.6449, 0.4513, 0.6855, 0.4893, 0.7188, 0.5356, 0.7652, 0.5127, 0.7276, 0.4584, 0.6855, 0.4893, 0.6446, 0.5242, 0.675, 0.5542, 0.7188, 0.5356, 0.6855, 0.4893, 0.6449, 0.4513, 0.6086, 0.4915, 0.6446, 0.5242, 0.6072, 0.4181, 0.6449, 0.4513, 0.6817, 0.4093, 0.6338, 0.3746, 0.6072, 0.4181, 0.5766, 0.46, 0.6086, 0.4915, 0.6449, 0.4513, 0.6101, 0.5666, 0.5562, 0.515, 0.5031, 0.5618, 0.5421, 0.6243, 0.6101, 0.5666, 0.6446, 0.5242, 0.6086, 0.4915, 0.5562, 0.515, 0.6023, 0.551, 0.6488, 0.5815, 0.6672, 0.5385, 0.6368, 0.5086, 0.6101, 0.5666, 0.5421, 0.6243, 0.6259, 0.6475, 0.6566, 0.5971, 0.5214, 0.6548, 0.5901, 0.695, 0.6259, 0.6475, 0.5421, 0.6243, 0.5214, 0.6548, 0.4912, 0.7092, 0.5573, 0.7285, 0.5901, 0.695, 0.5229, 0.4789, 0.4819, 0.5186, 0.5031, 0.5618, 0.5562, 0.515, 0.5229, 0.4789, 0.5562, 0.515, 0.6086, 0.4915, 0.5766, 0.46, 0.5035, 0.773, 0.5603, 0.7745, 0.5573, 0.7285, 0.4912, 0.7092, 0.5035, 0.773, 0.4829, 0.8265, 0.5682, 0.8251, 0.5603, 0.7745, 0.6072, 0.4181, 0.4833, 0.3537, 0.4835, 0.3973, 0.5766, 0.46, 0.5229, 0.4789, 0.485, 0.424, 0.4823, 0.446, 0.4819, 0.5186, 0.6338, 0.3746, 0.473, 0.2811, 0.4833, 0.3537, 0.6072, 0.4181, 0.5766, 0.46, 0.4835, 0.3973, 0.485, 0.424, 0.5229, 0.4789, 0.4797, 0.4239, 0.485, 0.424, 0.4835, 0.3973, 0.4798, 0.3973, 0.4928, 0.7719, 0.5035, 0.773, 0.4912, 0.7092, 0.4822, 0.7121, 0.4678, 0.824, 0.4829, 0.8265, 0.5035, 0.773, 0.4928, 0.7719, 0.4743, 0.5275, 0.4819, 0.5186, 0.4823, 0.446, 0.4802, 0.446, 0.4798, 0.3973, 0.4835, 0.3973, 0.4833, 0.3537, 0.474, 0.3547, 0.4946, 0.588, 0.5031, 0.5618, 0.4819, 0.5186, 0.4743, 0.5275, 0.474, 0.3547, 0.4833, 0.3537, 0.473, 0.2811, 0.4646, 0.2831, 0.4802, 0.446, 0.4823, 0.446, 0.485, 0.424, 0.4797, 0.4239, 0.3211, 0.481, 0.2853, 0.6879, 0.2875, 0.6941, 0.3347, 0.4883, 0.3347, 0.4883, 0.2875, 0.6941, 0.2879, 0.7045, 0.3774, 0.5066, 0.4912, 0.7092, 0.5214, 0.6548, 0.3889, 0.6342, 0.3876, 0.636, 0.7704, 0.6156, 0.8516, 0.6394, 0.8526, 0.6383, 0.7908, 0.5847, 0.4615, 0.8629, 0.5013, 0.8696, 0.4937, 0.8388, 0.4594, 0.8368, 0.4615, 0.8629, 0.4594, 0.8368, 0.4264, 0.8413, 0.4347, 0.8646, 0.4615, 0.8629, 0.4347, 0.8646, 0.4412, 0.8849, 0.4595, 0.8892, 0.4615, 0.8629, 0.4595, 0.8892, 0.4833, 0.8946, 0.5013, 0.8696, 0.5173, 0.8724, 0.5254, 0.846, 0.4937, 0.8388, 0.5013, 0.8696, 0.5173, 0.8724, 0.5013, 0.8696, 0.4833, 0.8946, 0.51, 0.9013, 0.4495, 0.9129, 0.4324, 0.9674, 0.4648, 0.9527, 0.4755, 0.9215, 0.4495, 0.9129, 0.4755, 0.9215, 0.4833, 0.8946, 0.4595, 0.8892, 0.4495, 0.9129, 0.4595, 0.8892, 0.4412, 0.8849, 0.429, 0.8997, 0.4495, 0.9129, 0.429, 0.8997, 0.414, 0.9187, 0.4324, 0.9674, 0.4105, 0.9737, 0.4324, 0.9674, 0.414, 0.9187, 0.3945, 0.9342, 0.4105, 0.9737, 0.3945, 0.9342, 0.3767, 0.9466, 0.3782, 0.9808, 0.5042, 0.9305, 0.4755, 0.9215, 0.4648, 0.9527, 0.499, 0.9617, 0.5042, 0.9305, 0.51, 0.9013, 0.4833, 0.8946, 0.4755, 0.9215, 0.3481, 0.9663, 0.3782, 0.9808, 0.3767, 0.9466, 0.3564, 0.937, 0.3481, 0.9663, 0.3564, 0.937, 0.334, 0.9261, 0.3177, 0.9712, 0.3734, 0.915, 0.3931, 0.8969, 0.3701, 0.872, 0.3497, 0.8968, 0.3734, 0.915, 0.3497, 0.8968, 0.334, 0.9261, 0.3564, 0.937, 0.3734, 0.915, 0.3564, 0.937, 0.3767, 0.9466, 0.3945, 0.9342, 0.3734, 0.915, 0.3945, 0.9342, 0.414, 0.9187, 0.3931, 0.8969, 0.4122, 0.8783, 0.3965, 0.8531, 0.3701, 0.872, 0.3931, 0.8969, 0.4122, 0.8783, 0.3931, 0.8969, 0.414, 0.9187, 0.429, 0.8997, 0.4122, 0.8783, 0.429, 0.8997, 0.4412, 0.8849, 0.4347, 0.8646, 0.4122, 0.8783, 0.4347, 0.8646, 0.4264, 0.8413, 0.3965, 0.8531, 0.3725, 0.926, 0.3651, 0.9682, 0.4099, 0.9759, 0.4136, 0.927, 0.3725, 0.926, 0.3301, 0.9191, 0.3203, 0.954, 0.3651, 0.9682, 0.3725, 0.926, 0.3752, 0.8823, 0.3426, 0.8891, 0.3301, 0.9191, 0.3725, 0.926, 0.4136, 0.927, 0.417, 0.8794, 0.3752, 0.8823, 0.4547, 0.9322, 0.4136, 0.927, 0.4099, 0.9759, 0.4558, 0.9759, 0.4547, 0.9322, 0.4582, 0.8879, 0.417, 0.8794, 0.4136, 0.927, 0.4547, 0.9322, 0.4961, 0.9321, 0.4894, 0.8989, 0.4582, 0.8879, 0.4547, 0.9322, 0.4558, 0.9759, 0.5015, 0.9689, 0.4961, 0.9321, 0.4324, 0.9674, 0.436, 0.9736, 0.4825, 0.9595, 0.4648, 0.9527, 0.4105, 0.9737, 0.4124, 0.9793, 0.436, 0.9736, 0.4324, 0.9674, 0.3782, 0.9808, 0.3777, 0.9861, 0.4124, 0.9793, 0.4105, 0.9737, 0.5635, 0.8295, 0.5804, 0.8371, 0.6691, 0.7288, 0.6563, 0.7119, 0.7972, 0.6558, 0.8009, 0.6742, 0.9547, 0.6838, 0.9541, 0.6627, 0.5308, 0.9772, 0.5488, 0.9812, 0.5804, 0.8371, 0.5635, 0.8295, 0.6563, 0.7119, 0.6691, 0.7288, 0.8009, 0.6742, 0.7972, 0.6558, 0.8009, 0.6742, 0.8057, 0.7055, 0.9365, 0.7216, 0.9547, 0.6838, 0.5488, 0.9812, 0.5817, 0.9755, 0.608, 0.8507, 0.5804, 0.8371, 0.6691, 0.7288, 0.6895, 0.7565, 0.8057, 0.7055, 0.8009, 0.6742, 0.5804, 0.8371, 0.608, 0.8507, 0.6895, 0.7565, 0.6691, 0.7288, 0.5817, 0.9755, 0.6188, 0.9694, 0.644, 0.869, 0.608, 0.8507, 0.6895, 0.7565, 0.7111, 0.7886, 0.8101, 0.7453, 0.8057, 0.7055, 0.608, 0.8507, 0.644, 0.869, 0.7111, 0.7886, 0.6895, 0.7565, 0.8057, 0.7055, 0.8101, 0.7453, 0.9185, 0.7553, 0.9365, 0.7216, 0.7317, 0.9132, 0.7473, 0.9201, 0.7796, 0.8811, 0.7696, 0.8674, 0.8264, 0.8474, 0.8279, 0.8655, 0.8896, 0.8795, 0.8962, 0.8593, 0.969, 0.9214, 0.954, 0.9037, 0.897, 0.9441, 0.903, 0.9624, 0.7696, 0.8674, 0.7796, 0.8811, 0.8279, 0.8655, 0.8264, 0.8474, 0.7111, 0.7886, 0.7214, 0.8026, 0.813, 0.7635, 0.8101, 0.7453, 0.6188, 0.9694, 0.6353, 0.9714, 0.6591, 0.8766, 0.644, 0.869, 0.8101, 0.7453, 0.813, 0.7635, 0.9149, 0.7723, 0.9185, 0.7553, 0.644, 0.869, 0.6591, 0.8766, 0.7214, 0.8026, 0.7111, 0.7886, 0.7214, 0.8026, 0.7696, 0.8674, 0.8264, 0.8474, 0.813, 0.7635, 0.6353, 0.9714, 0.7199, 0.9808, 0.7317, 0.9132, 0.6591, 0.8766, 0.813, 0.7635, 0.8264, 0.8474, 0.8962, 0.8593, 0.9149, 0.7723, 0.6591, 0.8766, 0.7317, 0.9132, 0.7696, 0.8674, 0.7214, 0.8026, 0.7473, 0.9201, 0.8233, 0.9492, 0.8257, 0.948, 0.7796, 0.8811, 0.8279, 0.8655, 0.8277, 0.9462, 0.8592, 0.9134, 0.8896, 0.8795, 0.7403, 0.9813, 0.7821, 0.966, 0.8233, 0.9492, 0.7473, 0.9201, 0.7796, 0.8811, 0.8257, 0.948, 0.8277, 0.9462, 0.8279, 0.8655, 0.9567, 0.277, 0.9462, 0.2362, 0.9151, 0.2516, 0.9154, 0.2846, 0.9567, 0.277, 1.002, 0.2645, 0.9902, 0.223, 0.9462, 0.2362, 0.7475, 0.3218, 0.7846, 0.3469, 0.8091, 0.3078, 0.77, 0.2838, 0.7475, 0.3218, 0.77, 0.2838, 0.7377, 0.2597, 0.7129, 0.2957, 0.7945, 0.2414, 0.77, 0.2838, 0.8091, 0.3078, 0.831, 0.2626, 0.7945, 0.2414, 0.7654, 0.22, 0.7377, 0.2597, 0.77, 0.2838, 0.7945, 0.2414, 0.8116, 0.199, 0.7859, 0.1927, 0.7654, 0.22, 0.7945, 0.2414, 0.831, 0.2626, 0.8452, 0.2178, 0.8116, 0.199, 0.8741, 0.2777, 0.8857, 0.2357, 0.8452, 0.2178, 0.831, 0.2626, 0.8741, 0.2777, 0.9154, 0.2846, 0.9151, 0.2516, 0.8857, 0.2357, 0.6777, 0.2698, 0.7076, 0.2316, 0.6741, 0.1962, 0.6407, 0.2407, 0.6777, 0.2698, 0.7129, 0.2957, 0.7377, 0.2597, 0.7076, 0.2316, 0.7411, 0.1916, 0.7142, 0.1561, 0.6741, 0.1962, 0.7076, 0.2316, 0.7411, 0.1916, 0.7761, 0.1611, 0.7524, 0.1264, 0.7142, 0.1561, 0.7411, 0.1916, 0.7654, 0.22, 0.7859, 0.1927, 0.7761, 0.1611, 0.7411, 0.1916, 0.7076, 0.2316, 0.7377, 0.2597, 0.7654, 0.22, 0.9187, 0.1899, 0.9462, 0.2362, 0.9902, 0.223, 0.9775, 0.1807, 0.9187, 0.1899, 0.8857, 0.2357, 0.9151, 0.2516, 0.9462, 0.2362, 0.8132, 0.1502, 0.8116, 0.199, 0.8452, 0.2178, 0.8739, 0.1703, 0.8132, 0.1502, 0.7761, 0.1611, 0.7859, 0.1927, 0.8116, 0.199, 0.8132, 0.1502, 0.7838, 0.1058, 0.7524, 0.1264, 0.7761, 0.1611, 0.894, 0.1126, 0.8907, 0.1318, 0.9101, 0.135, 0.9147, 0.1139, 0.9479, 0.1197, 0.9399, 0.1398, 0.9806, 0.1481, 0.9838, 0.1299, 0.3294, 0.8346, 0.2603, 0.8927, 0.289, 0.9265, 0.3662, 0.8595, 0.8021, 0.08207, 0.7952, 0.0936, 0.8319, 0.1329, 0.8353, 0.1216, 0.7658, 0.4064, 0.7651, 0.4207, 0.7678, 0.4241, 0.777, 0.4109, 0.8546, 0.1045, 0.8503, 0.1243, 0.8698, 0.1285, 0.874, 0.1073, 0.0916, 0.6339, 0.06957, 0.8037, 0.1084, 0.835, 0.1459, 0.6623, 0.3061, 0.8202, 0.3912, 0.7557, 0.3769, 0.738, 0.2849, 0.8053, 0.2425, 0.6881, 0.3132, 0.429, 0.1985, 0.3976, 0.1459, 0.6623, 0.9838, 0.1299, 0.984, 0.1293, 0.948, 0.1193, 0.9479, 0.1197, 0.1793, 0.9244, 0.179, 0.9236, 0.2161, 0.8585, 0.215, 0.86, 0.7846, 0.4217, 0.7846, 0.4217, 0.7798, 0.4116, 0.777, 0.4109, 0.874, 0.1073, 0.8741, 0.1069, 0.8547, 0.1042, 0.8546, 0.1045, 0.8113, 0.3802, 0.8113, 0.3802, 0.7904, 0.3496, 0.7904, 0.3496, 0.8072, 0.07247, 0.8021, 0.08207, 0.8353, 0.1216, 0.8356, 0.09868, 0.6082, 0.2911, 0.6086, 0.2483, 0.5712, 0.2472, 0.5699, 0.2899, 0.8698, 0.1285, 0.867, 0.142, 0.8856, 0.1488, 0.8907, 0.1318, 0.215, 0.86, 0.2161, 0.8585, 0.1979, 0.8269, 0.1926, 0.8286, 0.9315, 0.1154, 0.926, 0.1375, 0.9399, 0.1398, 0.9479, 0.1197, 0.6011, 0.1292, 0.5966, 0.03313, 0.5725, 0.03387, 0.5666, 0.1313, 0.7653, 0.4357, 0.7644, 0.4331, 0.7586, 0.4335, 0.7581, 0.4366, 0.777, 0.4109, 0.7678, 0.4241, 0.774, 0.4311, 0.7846, 0.4217, 0.4429, 0.2729, 0.4598, 0.2387, 0.4515, 0.2231, 0.403, 0.2747, 0.3823, 0.2624, 0.4107, 0.2173, 0.381, 0.2131, 0.3665, 0.2528, 0.1148, 0.01774, 0.1205, 0.03156, 0.1426, 0.02994, 0.1423, 0.01398, 0.4995, 0.1225, 0.5267, 0.02654, 0.507, 0.02185, 0.4795, 0.1186, 0.4624, 0.1129, 0.488, 0.01607, 0.4712, 0.01119, 0.438, 0.1046, 0.5514, 0.1298, 0.5621, 0.03284, 0.5487, 0.03119, 0.5325, 0.128, 0.5504, 0.1695, 0.5496, 0.1498, 0.5302, 0.1482, 0.5282, 0.1668, 0.4455, 0.1526, 0.4562, 0.134, 0.4292, 0.1244, 0.4185, 0.1448, 0.4911, 0.1628, 0.4946, 0.1438, 0.4735, 0.1403, 0.4692, 0.1605, 0.6041, 0.1695, 0.6023, 0.1489, 0.5658, 0.1515, 0.5676, 0.172, 0.6086, 0.2483, 0.607, 0.2152, 0.5717, 0.2155, 0.5712, 0.2472, 0.4807, 0.2192, 0.4856, 0.2034, 0.4603, 0.2036, 0.4515, 0.2231, 0.4107, 0.2173, 0.4222, 0.1919, 0.3946, 0.1847, 0.381, 0.2131, 0.5523, 0.2399, 0.5517, 0.2119, 0.525, 0.2067, 0.5308, 0.2322, 0.5308, 0.2322, 0.525, 0.2067, 0.4856, 0.2034, 0.4807, 0.2192, 0.381, 0.2131, 0.3946, 0.1847, 0.3685, 0.1641, 0.35, 0.1923, 0.4185, 0.1448, 0.4292, 0.1244, 0.4097, 0.1136, 0.398, 0.1299, 0.5282, 0.1668, 0.5302, 0.1482, 0.4946, 0.1438, 0.4911, 0.1628, 0.5325, 0.128, 0.5487, 0.03119, 0.5267, 0.02654, 0.4995, 0.1225, 0.288, 0.03526, 0.2831, 0.05265, 0.3364, 0.05224, 0.3322, 0.03429, 0.774, 0.4311, 0.7678, 0.4241, 0.7644, 0.4331, 0.7653, 0.4357, 0.438, 0.1046, 0.4712, 0.01119, 0.4514, 0.004181, 0.4182, 0.09571, 0.9101, 0.135, 0.901, 0.1555, 0.9182, 0.1639, 0.926, 0.1375, 0.3665, 0.2528, 0.381, 0.2131, 0.35, 0.1923, 0.3286, 0.2309, 0.8356, 0.09868, 0.8359, 0.09832, 0.8076, 0.07197, 0.8072, 0.07247, 0.806, 0.4276, 0.806, 0.4276, 0.81, 0.4053, 0.81, 0.4053, 0.8503, 0.1243, 0.8481, 0.1361, 0.867, 0.142, 0.8698, 0.1285, 0.874, 0.1073, 0.8698, 0.1285, 0.8907, 0.1318, 0.894, 0.1126, 0.9399, 0.1398, 0.9301, 0.1713, 0.9777, 0.1765, 0.9806, 0.1481, 0.1836, 0.01398, 0.1846, 0.02648, 0.2187, 0.03279, 0.2208, 0.0161, 0.5712, 0.2472, 0.5717, 0.2155, 0.5517, 0.2119, 0.5523, 0.2399, 0.4515, 0.2231, 0.4603, 0.2036, 0.4222, 0.1919, 0.4107, 0.2173, 0.4692, 0.1605, 0.4735, 0.1403, 0.4562, 0.134, 0.4455, 0.1526, 0.5676, 0.172, 0.5658, 0.1515, 0.5496, 0.1498, 0.5504, 0.1695, 0.5666, 0.1313, 0.5725, 0.03387, 0.5621, 0.03284, 0.5514, 0.1298, 0.4795, 0.1186, 0.507, 0.02185, 0.488, 0.01607, 0.4624, 0.1129, 0.1423, 0.01398, 0.1426, 0.02994, 0.1846, 0.02648, 0.1836, 0.01398, 0.403, 0.2747, 0.4515, 0.2231, 0.4107, 0.2173, 0.3823, 0.2624, 0.9147, 0.1139, 0.9101, 0.135, 0.926, 0.1375, 0.9315, 0.1154, 0.1341, 0.8452, 0.1303, 0.8441, 0.1211, 0.9351, 0.1261, 0.9255, 0.8907, 0.1318, 0.8856, 0.1488, 0.901, 0.1555, 0.9101, 0.135, 0.9479, 0.1197, 0.948, 0.1193, 0.9316, 0.1151, 0.9315, 0.1154, 0.7606, 0.4096, 0.7606, 0.4096, 0.7528, 0.4152, 0.7528, 0.4152, 0.7476, 0.4268, 0.7476, 0.4268, 0.7473, 0.4314, 0.7473, 0.4314, 0.8356, 0.09868, 0.8353, 0.1216, 0.8503, 0.1243, 0.8546, 0.1045, 0.7606, 0.4096, 0.7622, 0.4192, 0.7651, 0.4207, 0.7658, 0.4064, 0.2208, 0.0161, 0.2187, 0.03279, 0.2549, 0.04096, 0.2561, 0.02633, 0.04235, 0.03408, 0.03852, 0.05306, 0.07145, 0.04301, 0.09932, 0.03956, 0.09334, 0.02347, 0.09334, 0.02347, 0.09932, 0.03956, 0.1205, 0.03156, 0.1148, 0.01774, 0.2561, 0.02633, 0.2549, 0.04096, 0.2831, 0.05265, 0.288, 0.03526, 0.2187, 0.03279, 0.2136, 0.08689, 0.2323, 0.09675, 0.2549, 0.04096, 0.2831, 0.05265, 0.2503, 0.1093, 0.2915, 0.1542, 0.3364, 0.05224, 0.2549, 0.04096, 0.2323, 0.09675, 0.2503, 0.1093, 0.2831, 0.05265, 0.1846, 0.02648, 0.1835, 0.08018, 0.2136, 0.08689, 0.2187, 0.03279, 0.1426, 0.02994, 0.1547, 0.08495, 0.1835, 0.08018, 0.1846, 0.02648, 0.1547, 0.08495, 0.1707, 0.1155, 0.1716, 0.1127, 0.1205, 0.03156, 0.1395, 0.09113, 0.1547, 0.08495, 0.1426, 0.02994, 0.09932, 0.03956, 0.1085, 0.07162, 0.1241, 0.1041, 0.1395, 0.09113, 0.1205, 0.03156, 0.1241, 0.1041, 0.1699, 0.1165, 0.1702, 0.116, 0.1395, 0.09113, 0.1395, 0.09113, 0.1702, 0.116, 0.1707, 0.1155, 0.1547, 0.08495, 0.1702, 0.116, 0.1711, 0.1165, 0.1714, 0.1159, 0.1707, 0.1155, 0.1707, 0.1155, 0.1714, 0.1159, 0.1737, 0.1153, 0.1716, 0.1127, 0.1699, 0.1165, 0.1708, 0.1169, 0.1711, 0.1165, 0.1702, 0.116, 0.1679, 0.1176, 0.1707, 0.1185, 0.1708, 0.1169, 0.1699, 0.1165, 0.1708, 0.1169, 0.1807, 0.13, 0.183, 0.1252, 0.1711, 0.1165, 0.1707, 0.1185, 0.177, 0.1333, 0.1807, 0.13, 0.1708, 0.1169, 0.1711, 0.1165, 0.183, 0.1252, 0.1839, 0.1191, 0.1714, 0.1159, 0.1714, 0.1159, 0.1839, 0.1191, 0.1838, 0.1141, 0.1737, 0.1153, 0.1807, 0.13, 0.2066, 0.1346, 0.2048, 0.1235, 0.183, 0.1252, 0.1679, 0.1176, 0.1699, 0.1165, 0.1241, 0.1041, 0.2306, 0.1306, 0.2503, 0.1093, 0.2323, 0.09675, 0.2207, 0.1134, 0.2136, 0.08689, 0.1835, 0.08018, 0.1872, 0.101, 0.205, 0.103, 0.1807, 0.13, 0.177, 0.1333, 0.1904, 0.1429, 0.2066, 0.1346, 0.1241, 0.1041, 0.1085, 0.07162, 0.09932, 0.03956, 0.07145, 0.04301, 0.03852, 0.05306, 0.08239, 0.1466, 0.2306, 0.1306, 0.2066, 0.1346, 0.1904, 0.1429, 0.2377, 0.1814, 0.2503, 0.1093, 0.2306, 0.1306, 0.2377, 0.1814, 0.2915, 0.1542, 0.2066, 0.1346, 0.2306, 0.1306, 0.2207, 0.1134, 0.2048, 0.1235, 0.08239, 0.1466, 0.1185, 0.1838, 0.1679, 0.1176, 0.1241, 0.1041, 0.1707, 0.1185, 0.1679, 0.1176, 0.1185, 0.1838, 0.1904, 0.1429, 0.177, 0.1333, 0.2021, 0.1176, 0.1839, 0.1191, 0.183, 0.1252, 0.2048, 0.1235, 0.1839, 0.1191, 0.2021, 0.1176, 0.1987, 0.1131, 0.1838, 0.1141, 0.2136, 0.08689, 0.205, 0.103, 0.2207, 0.1134, 0.2323, 0.09675, 0.205, 0.103, 0.1987, 0.1131, 0.2021, 0.1176, 0.2048, 0.1235, 0.2207, 0.1134, 0.1872, 0.101, 0.1716, 0.1127, 0.1737, 0.1153, 0.1838, 0.1141, 0.1987, 0.1131, 0.205, 0.103, 0.7817, 0.4683, 0.7817, 0.4683, 0.806, 0.4276, 0.806, 0.4276, 0.1716, 0.1127, 0.1872, 0.101, 0.1835, 0.08018, 0.1547, 0.08495, 0.9315, 0.1154, 0.9316, 0.1151, 0.9148, 0.1137, 0.9147, 0.1139, 0.9514, 0.4478, 0.9566, 0.4161, 0.9331, 0.4077, 0.9226, 0.4433, 0.7156, 0.359, 0.7003, 0.3552, 0.7888, 0.3972, 0.7768, 0.3836, 0.1926, 0.8286, 0.1979, 0.8269, 0.1303, 0.8441, 0.1341, 0.8452, 0.7658, 0.4064, 0.7636, 0.4039, 0.7606, 0.4096, 0.7606, 0.4096, 0.8546, 0.1045, 0.8547, 0.1042, 0.8359, 0.09832, 0.8356, 0.09868, 0.9011, 0.4481, 0.9096, 0.4101, 0.8893, 0.415, 0.8849, 0.4473, 0.8959, 0.3835, 0.9087, 0.314, 0.8921, 0.3152, 0.8736, 0.3887, 0.9801, 0.3964, 0.9665, 0.316, 0.949, 0.3128, 0.953, 0.3902, 0.8557, 0.4425, 0.8595, 0.4178, 0.8251, 0.4029, 0.8229, 0.4286, 0.9226, 0.4433, 0.9331, 0.4077, 0.9096, 0.4101, 0.9011, 0.4481, 0.8849, 0.4473, 0.8893, 0.415, 0.8595, 0.4178, 0.8557, 0.4425, 0.9808, 0.4574, 0.9817, 0.4288, 0.9566, 0.4161, 0.9514, 0.4478, 0.2559, 0.2712, 0.27, 0.2333, 0.2676, 0.2308, 0.2498, 0.2675, 0.231, 0.2594, 0.2568, 0.2233, 0.2452, 0.2149, 0.2123, 0.249, 0.2214, 0.254, 0.953, 0.3902, 0.949, 0.3128, 0.9355, 0.3104, 0.9319, 0.3806, 0.8736, 0.3887, 0.8921, 0.3152, 0.8841, 0.3117, 0.876, 0.3084, 0.8444, 0.381, 0.9112, 0.3809, 0.9191, 0.3118, 0.9087, 0.314, 0.8959, 0.3835, 0.9319, 0.3806, 0.9355, 0.3104, 0.9191, 0.3118, 0.9112, 0.3809, 0.9811, 0.5928, 0.9769, 0.5856, 0.9354, 0.602, 0.9353, 0.6273, 0.8553, 0.5864, 0.8668, 0.5684, 0.8311, 0.5399, 0.8264, 0.5509, 0.9058, 0.6294, 0.9076, 0.6023, 0.8878, 0.5971, 0.8833, 0.6234, 0.993, 0.7428, 0.9957, 0.7311, 0.954, 0.7485, 0.9541, 0.7567, 0.8833, 0.6234, 0.8878, 0.5971, 0.8668, 0.5684, 0.8553, 0.5864, 0.9353, 0.6273, 0.9354, 0.602, 0.9076, 0.6023, 0.9058, 0.6294, 0.2683, 0.2811, 0.2822, 0.2393, 0.27, 0.2333, 0.2559, 0.2712, 0.2123, 0.249, 0.2452, 0.2149, 0.2393, 0.2113, 0.2048, 0.2408, 0.2498, 0.2675, 0.2676, 0.2308, 0.2568, 0.2233, 0.231, 0.2594, 0.2048, 0.2408, 0.2393, 0.2113, 0.2305, 0.2011, 0.1957, 0.2282, 0.1721, 0.2791, 0.2048, 0.2408, 0.1957, 0.2282, 0.1618, 0.2693, 0.2121, 0.312, 0.2498, 0.2675, 0.231, 0.2594, 0.2143, 0.2839, 0.1975, 0.3054, 0.1826, 0.2928, 0.1971, 0.2754, 0.2123, 0.249, 0.2048, 0.2408, 0.1721, 0.2791, 0.2359, 0.324, 0.2683, 0.2811, 0.2559, 0.2712, 0.2211, 0.3156, 0.2058, 0.2809, 0.2214, 0.254, 0.2123, 0.249, 0.1971, 0.2754, 0.2211, 0.3156, 0.2559, 0.2712, 0.2498, 0.2675, 0.2121, 0.312, 0.9464, 0.9703, 0.9583, 0.9757, 0.972, 0.9757, 0.9766, 0.9701, 0.9615, 0.965, 0.9471, 0.9667, 0.2143, 0.2839, 0.231, 0.2594, 0.2214, 0.254, 0.2058, 0.2809, 0.1957, 0.3311, 0.1759, 0.3141, 0.1736, 0.3163, 0.1891, 0.3469, 0.1373, 0.3078, 0.1692, 0.311, 0.17, 0.3093, 0.1459, 0.2904, 0.1692, 0.311, 0.1719, 0.311, 0.1721, 0.3108, 0.17, 0.3093, 0.17, 0.3093, 0.1721, 0.3108, 0.1724, 0.3105, 0.1714, 0.3079, 0.1891, 0.3469, 0.1736, 0.3163, 0.1692, 0.311, 0.1373, 0.3078, 0.1624, 0.2795, 0.1714, 0.3079, 0.1774, 0.3112, 0.2043, 0.3116, 0.1459, 0.2904, 0.17, 0.3093, 0.1714, 0.3079, 0.1624, 0.2795, 0.2043, 0.3116, 0.1774, 0.3112, 0.1759, 0.3141, 0.1957, 0.3311, 0.1759, 0.3141, 0.1726, 0.3114, 0.1723, 0.3117, 0.1736, 0.3163, 0.1714, 0.3079, 0.1724, 0.3105, 0.1728, 0.3112, 0.1774, 0.3112, 0.1736, 0.3163, 0.1723, 0.3117, 0.1719, 0.311, 0.1692, 0.311, 0.1774, 0.3112, 0.1728, 0.3112, 0.1726, 0.3114, 0.1759, 0.3141, 0.1719, 0.311, 0.1723, 0.3117, 0.1726, 0.3114, 0.1728, 0.3112, 0.1724, 0.3105, 0.1721, 0.3108, 0.926, 0.1375, 0.9182, 0.1639, 0.9301, 0.1713, 0.9399, 0.1398, 0.8353, 0.1216, 0.8319, 0.1329, 0.8481, 0.1361, 0.8503, 0.1243, 0.8481, 0.1361, 0.8319, 0.1329, 0.8132, 0.1502, 0.8739, 0.1703, 0.8856, 0.1488, 0.867, 0.142, 0.8132, 0.1502, 0.8319, 0.1329, 0.7952, 0.0936, 0.7838, 0.1058, 0.8739, 0.1703, 0.8932, 0.1758, 0.901, 0.1555, 0.8856, 0.1488, 0.8932, 0.1758, 0.91, 0.1851, 0.9182, 0.1639, 0.901, 0.1555, 0.8857, 0.2357, 0.9187, 0.1899, 0.8739, 0.1703, 0.8452, 0.2178, 0.9182, 0.1639, 0.91, 0.1851, 0.9187, 0.1899, 0.9301, 0.1713, 0.9301, 0.1713, 0.9187, 0.1899, 0.9775, 0.1807, 0.9777, 0.1765, 0.9769, 0.5856, 0.9808, 0.4574, 0.9514, 0.4478, 0.9354, 0.602, 0.8668, 0.5684, 0.8849, 0.4473, 0.8557, 0.4425, 0.8311, 0.5399, 0.9076, 0.6023, 0.9226, 0.4433, 0.9011, 0.4481, 0.8878, 0.5971, 0.8311, 0.5399, 0.8557, 0.4425, 0.8229, 0.4286, 0.7869, 0.5494, 0.8878, 0.5971, 0.9011, 0.4481, 0.8849, 0.4473, 0.8668, 0.5684, 0.9354, 0.602, 0.9514, 0.4478, 0.9226, 0.4433, 0.9076, 0.6023, 0.9331, 0.4077, 0.9319, 0.3806, 0.9112, 0.3809, 0.9096, 0.4101, 0.9096, 0.4101, 0.9112, 0.3809, 0.8959, 0.3835, 0.8893, 0.415, 0.8595, 0.4178, 0.8736, 0.3887, 0.8444, 0.381, 0.8251, 0.4029, 0.9566, 0.4161, 0.953, 0.3902, 0.9319, 0.3806, 0.9331, 0.4077, 0.9817, 0.4288, 0.9801, 0.3964, 0.953, 0.3902, 0.9566, 0.4161, 0.8893, 0.415, 0.8959, 0.3835, 0.8736, 0.3887, 0.8595, 0.4178, 0.4735, 0.1403, 0.4795, 0.1186, 0.4624, 0.1129, 0.4562, 0.134, 0.5658, 0.1515, 0.5666, 0.1313, 0.5514, 0.1298, 0.5496, 0.1498, 0.4292, 0.1244, 0.438, 0.1046, 0.4182, 0.09571, 0.4097, 0.1136, 0.5302, 0.1482, 0.5325, 0.128, 0.4995, 0.1225, 0.4946, 0.1438, 0.5496, 0.1498, 0.5514, 0.1298, 0.5325, 0.128, 0.5302, 0.1482, 0.4562, 0.134, 0.4624, 0.1129, 0.438, 0.1046, 0.4292, 0.1244, 0.4946, 0.1438, 0.4995, 0.1225, 0.4795, 0.1186, 0.4735, 0.1403, 0.6023, 0.1489, 0.6011, 0.1292, 0.5666, 0.1313, 0.5658, 0.1515, 0.5717, 0.2155, 0.5676, 0.172, 0.5504, 0.1695, 0.5517, 0.2119, 0.4603, 0.2036, 0.4692, 0.1605, 0.4455, 0.1526, 0.4222, 0.1919, 0.525, 0.2067, 0.5282, 0.1668, 0.4911, 0.1628, 0.4856, 0.2034, 0.3946, 0.1847, 0.4185, 0.1448, 0.398, 0.1299, 0.3685, 0.1641, 0.607, 0.2152, 0.6041, 0.1695, 0.5676, 0.172, 0.5717, 0.2155, 0.4856, 0.2034, 0.4911, 0.1628, 0.4692, 0.1605, 0.4603, 0.2036, 0.4222, 0.1919, 0.4455, 0.1526, 0.4185, 0.1448, 0.3946, 0.1847, 0.5517, 0.2119, 0.5504, 0.1695, 0.5282, 0.1668, 0.525, 0.2067, 0.0505, 0.3072, 0.063, 0.2046, 0.009677, 0.1974, 0.01344, 0.2952, 0.7798, 0.4116, 0.7894, 0.4035, 0.7681, 0.3925, 0.7636, 0.4039, 0.204, 0.985, 0.2015, 0.9943, 0.2298, 1.001, 0.2306, 0.9921, 0.06057, 0.4058, 0.07056, 0.4063, 0.06006, 0.3075, 0.0505, 0.3072, 0.1979, 0.8269, 0.2073, 0.8147, 0.1084, 0.835, 0.1303, 0.8441, 0.2266, 0.9756, 0.2339, 0.97, 0.2081, 0.9371, 0.2014, 0.943, 0.2306, 0.9921, 0.2298, 1.001, 0.2743, 0.9929, 0.2743, 0.9838, 0.01344, 0.2952, 0.01772, 0.4037, 0.06057, 0.4058, 0.0505, 0.3072, 0.1211, 0.9351, 0.1064, 0.9318, 0.0763, 0.9393, 0.08637, 0.9541, 0.04482, 0.484, 0.05401, 0.4859, 0.07056, 0.4063, 0.06057, 0.4058, 0.2161, 0.8585, 0.2265, 0.858, 0.2073, 0.8147, 0.1979, 0.8269, 0.2014, 0.943, 0.2081, 0.9371, 0.1964, 0.9279, 0.1902, 0.9342, 0.1808, 0.9818, 0.1794, 0.9891, 0.2015, 0.9943, 0.204, 0.985, 0.179, 0.9236, 0.185, 0.9226, 0.2265, 0.858, 0.2161, 0.8585, 0.9985, 0.7853, 0.9804, 0.7779, 0.9355, 0.888, 0.9591, 0.8926, 0.1303, 0.8441, 0.1084, 0.835, 0.1064, 0.9318, 0.1211, 0.9351, 0.1902, 0.9342, 0.1964, 0.9279, 0.185, 0.9226, 0.179, 0.9236, 0.1299, 0.9699, 0.1268, 0.9794, 0.1794, 0.9891, 0.1808, 0.9818, 0.0505, 0.3072, 0.06006, 0.3075, 0.0726, 0.2058, 0.063, 0.2046, 0.01772, 0.4037, 0.009696, 0.465, 0.04482, 0.484, 0.06057, 0.4058, 0.08637, 0.9541, 0.0763, 0.9393, 0.0491, 0.9463, 0.0583, 0.9664, 0.7636, 0.4039, 0.7681, 0.3925, 0.7479, 0.3812, 0.7432, 0.3906, 0.2596, 0.7739, 0.2073, 0.8147, 0.2265, 0.858, 0.2849, 0.8053, 0.3061, 0.8202, 0.2444, 0.8773, 0.2603, 0.8927, 0.3294, 0.8346, 0.3662, 0.8595, 0.4495, 0.7992, 0.4092, 0.7785, 0.3294, 0.8346, 0.0916, 0.6339, 0.1573, 0.3844, 0.1141, 0.3722, 0.02905, 0.6012, 0.1459, 0.6623, 0.1084, 0.835, 0.2073, 0.8147, 0.2425, 0.6881, 0.2849, 0.8053, 0.3769, 0.738, 0.3413, 0.698, 0.2596, 0.7739, 0.1459, 0.6623, 0.1985, 0.3976, 0.1573, 0.3844, 0.0916, 0.6339, 0.2849, 0.8053, 0.2265, 0.858, 0.2444, 0.8773, 0.3061, 0.8202, 0.02905, 0.6012, 0.008179, 0.8037, 0.06957, 0.8037, 0.0916, 0.6339, 0.3294, 0.8346, 0.4092, 0.7785, 0.3912, 0.7557, 0.3061, 0.8202, 0.008179, 0.8037, 0.0491, 0.9463, 0.0763, 0.9393, 0.06957, 0.8037, 0.2265, 0.858, 0.185, 0.9226, 0.1964, 0.9279, 0.2444, 0.8773, 0.2444, 0.8773, 0.1964, 0.9279, 0.2081, 0.9371, 0.2603, 0.8927, 0.06957, 0.8037, 0.0763, 0.9393, 0.1064, 0.9318, 0.1084, 0.835, 0.2603, 0.8927, 0.2081, 0.9371, 0.2339, 0.97, 0.289, 0.9265, 0.1793, 0.9244, 0.1801, 0.8881, 0.1634, 0.8884, 0.1546, 0.9277, 0.1261, 0.9255, 0.1524, 0.8782, 0.1576, 0.8468, 0.1341, 0.8452, 0.1926, 0.8286, 0.1876, 0.8398, 0.2029, 0.8574, 0.215, 0.86, 0.1546, 0.9277, 0.1634, 0.8884, 0.1524, 0.8782, 0.1261, 0.9255, 0.1341, 0.8452, 0.1576, 0.8468, 0.1876, 0.8398, 0.1926, 0.8286, 0.215, 0.86, 0.2029, 0.8574, 0.1801, 0.8881, 0.1793, 0.9244])
me_cube_001.materials.append(mat_material_002)
me_cube_001.use_remesh_preserve_volume = False
me_cube_001.use_remesh_preserve_attributes = False
me_cube_001.use_mirror_vertex_groups = False
me_cube_001.update()
arm_armature_002 = bpy.data.armatures.new('Armature.002')  # bones are not reproduced

# ---- objects
ob_lamp = bpy.data.objects.new('Lamp', light_lamp)
ob_camera = bpy.data.objects.new('Camera', cam_camera)
ob_armature_001 = bpy.data.objects.new('Armature.001', arm_armature_002)
ob_cube_001 = bpy.data.objects.new('Cube.001', me_cube_001)

# ---- transforms, parenting, visibility, modifiers, constraints
ob_lamp.location = (4.076, 1.005, 5.904)
ob_lamp.rotation_euler = (0.6503, 0.05522, 1.866)
ob_lamp.lock_rotations_4d = False
ob_lamp.empty_display_type = 'ARROWS'
ob_lamp.color = (0.0, 0.0, 0.0, 0.0)
ob_lamp.hide_viewport = True
ob_lamp.lineart.crease_threshold = 0.0
ob_camera.location = (7.481, -6.508, 5.344)
ob_camera.rotation_euler = (1.109, 0.01082, 0.8149)
ob_camera.lock_rotations_4d = False
ob_camera.empty_display_type = 'ARROWS'
ob_camera.color = (0.0, 0.0, 0.0, 0.0)
ob_camera.display_type = 'WIRE'
ob_camera.lineart.crease_threshold = 0.0
ob_armature_001.location = (1.443, -0.5946, 9.408)
ob_armature_001.rotation_euler = (-3.22e-07, 2.607, -9.044e-08)
ob_armature_001.display_type = 'SOLID'
ob_armature_001.show_in_front = True
ob_armature_001.lineart.crease_threshold = 0.0
ob_cube_001.parent = ob_armature_001
ob_cube_001.matrix_parent_inverse = Matrix(((-0.8604, 7.781e-08, -0.5097, 6.037), (-4.843e-08, 1.0, 2.906e-07, 0.5946), (0.5097, 2.759e-07, -0.8604, 7.358), (0.0, 0.0, 0.0, 1.0)))
ob_cube_001.location = (0.0, 0.0, 7.44)
ob_cube_001.lineart.crease_threshold = 0.0
_vg = ob_cube_001.vertex_groups.new(name='foot.l')
_vg = ob_cube_001.vertex_groups.new(name='toes.l')
_vg = ob_cube_001.vertex_groups.new(name='torso')
_vg = ob_cube_001.vertex_groups.new(name='upperleg.l')
_vg = ob_cube_001.vertex_groups.new(name='lowerleg.l')
_vg = ob_cube_001.vertex_groups.new(name='chest')
_vg = ob_cube_001.vertex_groups.new(name='upperarm.l')
_vg = ob_cube_001.vertex_groups.new(name='lowerarm.l')
_vg = ob_cube_001.vertex_groups.new(name='hand.l')
_vg = ob_cube_001.vertex_groups.new(name='fingers01.l')
_vg = ob_cube_001.vertex_groups.new(name='fingers02.l')
_vg = ob_cube_001.vertex_groups.new(name='Bone')
_vg = ob_cube_001.vertex_groups.new(name='neck')
_vg = ob_cube_001.vertex_groups.new(name='head')
_vg = ob_cube_001.vertex_groups.new(name='upperarm.r')
_vg = ob_cube_001.vertex_groups.new(name='lowerarm.r')
_vg = ob_cube_001.vertex_groups.new(name='hand.r')
_vg = ob_cube_001.vertex_groups.new(name='fingers01.r')
_vg = ob_cube_001.vertex_groups.new(name='fingers02.r')
_vg = ob_cube_001.vertex_groups.new(name='Bone.002')
_vg = ob_cube_001.vertex_groups.new(name='upperleg.r')
_vg = ob_cube_001.vertex_groups.new(name='lowerleg.r')
_vg = ob_cube_001.vertex_groups.new(name='foot.r')
_vg = ob_cube_001.vertex_groups.new(name='toes.r')
_m = ob_cube_001.modifiers.new('Armature', 'ARMATURE')
_m.object = ob_armature_001

# ---- collection membership
col_collection_1.objects.link(ob_lamp)
col_collection_1.objects.link(ob_camera)
col_collection_3.objects.link(ob_armature_001)
col_collection_3.objects.link(ob_cube_001)

# ---- scene / render settings (as saved in the file)
scene.camera = ob_camera
scene.frame_start = 1; scene.frame_end = 250; scene.frame_set(1)
scene.render.engine = 'BLENDER_EEVEE_NEXT'
scene.render.resolution_percentage = 50
scene.render.dither_intensity = 0.0
scene.cycles.use_denoising = False
scene.cycles.samples = 128
scene.cycles.sampling_pattern = 'TABULATED_SOBOL'
scene.cycles.light_sampling_threshold = 0.0
scene.cycles.use_adaptive_sampling = False
scene.cycles.use_light_tree = False
scene.cycles.blur_glossy = 0.0
scene.cycles.sample_clamp_indirect = 0.0
scene.cycles.bake_type = 'AO'
scene.view_settings.view_transform = 'Standard'
bpy.context.view_layer.update()
